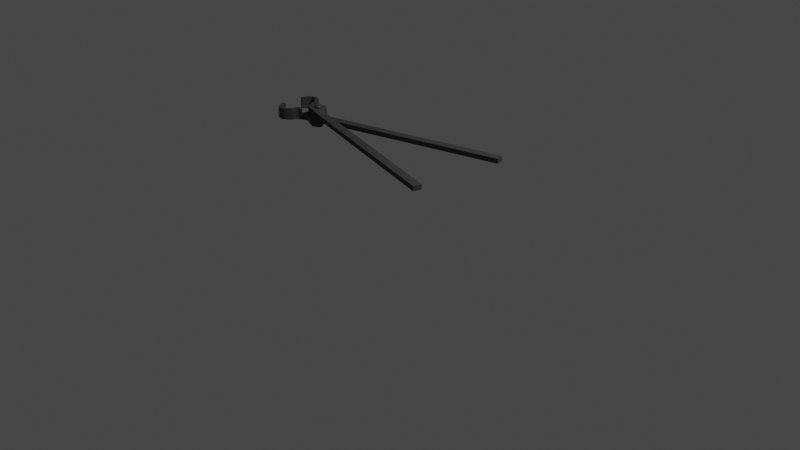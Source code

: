 # Source: Grabber_Open.blend  (saved by Blender 3.6.11; exported with 4.5.12 LTS)
import bpy
from mathutils import Matrix  # noqa: F401  (used for matrix-valued properties, if any)

bpy.ops.wm.read_factory_settings(use_empty=True)
scene = bpy.context.scene
scene.name = 'Scene'

# ---- collections
col_collection = bpy.data.collections.new('Collection'); scene.collection.children.link(col_collection)

# ---- materials (node trees are filled in below, after node groups)
mat_material_002 = bpy.data.materials.new('Material.002')
mat_material_002.use_transparent_shadow = False

# ---- material node trees
mat_material_002.use_nodes = True; mat_material_002.node_tree.nodes.clear()
_N = mat_material_002.node_tree.nodes; _L = mat_material_002.node_tree.links
n0 = _N.new('ShaderNodeBsdfPrincipled'); n0.name = 'Principled BSDF'; n0.location = (10, 300)
n0.distribution = 'GGX'
n0.subsurface_method = 'RANDOM_WALK_SKIN'
n0.inputs[0].default_value = (0.06998, 0.06998, 0.06998, 1.0)
n0.inputs[1].default_value = 0.3109
n0.inputs[2].default_value = 0.2617
n0.inputs[3].default_value = 1.45
n0.inputs[13].default_value = 0.0
n0.inputs[27].default_value = (0.0, 0.0, 0.0, 1.0)
n0.inputs[28].default_value = 1.0
n1 = _N.new('ShaderNodeOutputMaterial'); n1.name = 'Material Output'; n1.location = (300, 300)
_L.new(n0.outputs[0], n1.inputs[0])
n1.is_active_output = True

# ---- world
world_world = bpy.data.worlds.new('World'); scene.world = world_world
world_world.use_nodes = True; world_world.node_tree.nodes.clear()
_N = world_world.node_tree.nodes; _L = world_world.node_tree.links
n0 = _N.new('ShaderNodeOutputWorld'); n0.name = 'World Output'; n0.location = (300, 300)
n1 = _N.new('ShaderNodeBackground'); n1.name = 'Background'; n1.location = (10, 300)
n1.inputs[0].default_value = (0.05088, 0.05088, 0.05088, 1.0)
_L.new(n1.outputs[0], n0.inputs[0])
n0.is_active_output = True
world_world.color = (0.05088, 0.05088, 0.05088)
world_world.use_sun_shadow = False
world_world.sun_shadow_jitter_overblur = 0.0

# ---- cameras
cam_camera = bpy.data.cameras.new('Camera')
cam_camera.clip_end = 100.0
cam_camera.ortho_scale = 7.314

# ---- lights
light_light = bpy.data.lights.new('Light', 'POINT')
light_light.transmission_factor = 0.0
light_light.energy = 1000.0
light_light.shadow_soft_size = 0.1
light_light.shadow_maximum_resolution = 0.006
light_light.use_absolute_resolution = True

# ---- meshes
me_cube_001 = bpy.data.meshes.new('Cube.001')
me_cube_001.from_pydata([(0.1099, -0.06055, -0.1135), (0.1099, 0.0584, -0.1135), (2.097, -0.06055, -0.1135), (2.097, 0.0584, -0.1135), (0.07717, -0.08596, -0.08289), (0.07717, 0.08381, -0.08289), (0.04672, -0.09895, -0.06723), (0.04672, 0.09679, -0.06723), (0.01783, -0.1113, -0.05231), (0.01783, 0.1092, -0.05231), (-0.02722, -0.1152, -0.04767), (-0.02722, 0.113, -0.04767), (-0.05609, -0.09861, -0.06764), (-0.05609, 0.09645, -0.06764), (-0.07914, -0.08646, -0.08229), (-0.07914, 0.0843, -0.08229), (-0.0999, -0.07072, -0.1013), (-0.0999, 0.06856, -0.1013), (-0.1251, -0.07072, -0.1013), (-0.1251, 0.06856, -0.1013), (-0.1478, -0.07005, -0.1013), (-0.1338, 0.0679, -0.1013), (-0.1822, -0.03751, -0.1013), (-0.1683, 0.07448, -0.1013), (-0.1676, 0.08042, -0.2693), (-0.2075, 0.01316, -0.2693), (-0.2075, 0.01316, -0.1013), (-0.1936, 0.08042, -0.1013), (-0.2109, 0.08483, -0.2693), (-0.2375, 0.03383, -0.2693), (-0.2375, 0.03383, -0.1013), (-0.2109, 0.08483, -0.1013), (-0.2326, 0.106, -0.2693), (-0.2628, 0.08172, -0.2693), (-0.2628, 0.08172, -0.1013), (-0.2326, 0.106, -0.1013), (-0.2503, 0.1439, -0.2693), (-0.271, 0.1051, -0.2693), (-0.271, 0.1051, -0.1013), (-0.2503, 0.1439, -0.1013), (-0.2699, 0.1637, -0.2693), (-0.2892, 0.1234, -0.2693), (-0.2892, 0.1234, -0.1013), (-0.2699, 0.1637, -0.1013), (-0.2966, 0.1872, -0.2693), (-0.3093, 0.1422, -0.2693), (-0.3093, 0.1422, -0.1013), (-0.2966, 0.1872, -0.1013), (-0.3248, 0.2015, -0.2693), (-0.3298, 0.1538, -0.2693), (-0.3298, 0.1538, -0.1013), (-0.3248, 0.2015, -0.1013), (-0.3625, 0.2072, -0.2693), (-0.354, 0.1604, -0.2693), (-0.354, 0.1604, -0.1013), (-0.3625, 0.2072, -0.1013), (-0.3944, 0.1945, -0.2693), (-0.374, 0.1553, -0.2693), (-0.374, 0.1553, -0.1013), (-0.3944, 0.1945, -0.1013), (-0.4234, 0.1633, -0.2693), (-0.3929, 0.1395, -0.2693), (-0.3929, 0.1395, -0.1013), (-0.4234, 0.1633, -0.1013), (-0.4393, 0.1227, -0.2693), (-0.4052, 0.1115, -0.2693), (-0.4052, 0.1115, -0.1013), (-0.4393, 0.1227, -0.1013), (-0.4463, 0.07731, -0.2693), (-0.4114, 0.08121, -0.2693), (-0.4114, 0.08121, -0.1013), (-0.4463, 0.07731, -0.1013), (-0.4515, 0.01697, -0.2693), (-0.4164, 0.01669, -0.2693), (-0.4164, 0.01669, -0.1013), (-0.4515, 0.01697, -0.1013), (0.1099, -0.06055, -0.1853), (0.07717, -0.08596, -0.1853), (0.04672, -0.09895, -0.1853), (0.01783, -0.1113, -0.1853), (-0.02722, -0.1152, -0.1853), (-0.05609, -0.09861, -0.1853), (-0.07914, -0.08646, -0.1853), (-0.0999, -0.07072, -0.1853), (-0.1251, -0.07072, -0.1853), (-0.1478, -0.07005, -0.1853), (-0.2075, 0.01316, -0.1853), (-0.2375, 0.03383, -0.1853), (-0.2628, 0.08172, -0.1853), (0.1099, 0.0584, -0.1853), (0.07717, 0.08381, -0.1853), (0.04672, 0.09679, -0.1853), (0.01783, 0.1092, -0.1853), (-0.02722, 0.113, -0.1853), (-0.05609, 0.09645, -0.1853), (-0.07914, 0.0843, -0.1853), (-0.0999, 0.06856, -0.1853), (-0.1251, 0.06856, -0.1853), (-0.1338, 0.0679, -0.1853), (-0.1683, 0.07448, -0.1853), (0.02846, -0.02357, -0.1853), (0.01969, -0.03319, -0.1853), (0.01153, -0.0381, -0.1853), (0.003794, -0.04277, -0.1853), (-0.008272, -0.04423, -0.1853), (-0.01601, -0.03797, -0.1853), (-0.02218, -0.03337, -0.1853), (-0.02774, -0.02742, -0.1853), (0.02846, 0.02142, -0.1853), (0.01969, 0.03103, -0.1853), (0.01153, 0.03594, -0.1853), (0.003794, 0.04062, -0.1853), (-0.008272, 0.04207, -0.1853), (-0.01601, 0.03581, -0.1853), (-0.02218, 0.03122, -0.1853), (-0.02774, 0.02526, -0.1853), (0.02846, -0.02357, -0.04569), (0.01969, -0.03319, -0.04569), (0.01153, -0.0381, -0.04569), (0.003794, -0.04277, -0.04569), (-0.008272, -0.04423, -0.04569), (-0.01601, -0.03797, -0.04569), (-0.02218, -0.03337, -0.04569), (-0.02774, -0.02742, -0.04569), (0.02846, 0.02142, -0.04569), (0.01969, 0.03103, -0.04569), (0.01153, 0.03594, -0.04569), (0.003794, 0.04062, -0.04569), (-0.008272, 0.04207, -0.04569), (-0.01601, 0.03581, -0.04569), (-0.02218, 0.03122, -0.04569), (-0.02774, 0.02526, -0.04569), (2.097, 0.0584, -0.1853), (2.097, -0.06055, -0.1853), (-0.1892, 0.08263, -0.2693), (-0.1822, -0.03751, -0.1853), (-0.4516, 0.001592, -0.2693), (-0.4165, 0.001309, -0.2693), (-0.4165, 0.001309, -0.1013), (-0.4516, 0.001592, -0.1013)], [], [(101, 102, 118, 117), (3, 132, 89, 1), (132, 3, 2, 133), (133, 76, 89, 132), (3, 1, 0, 2), (76, 0, 4, 77), (109, 108, 124, 125), (77, 4, 6, 78), (102, 103, 119, 118), (78, 6, 8, 79), (80, 10, 12, 81), (79, 8, 10, 80), (112, 111, 127, 128), (104, 105, 121, 120), (111, 110, 126, 127), (81, 12, 14, 82), (16, 17, 19, 18), (82, 14, 16, 83), (103, 104, 120, 119), (18, 19, 21, 20), (83, 16, 18, 84), (84, 18, 20, 85), (22, 23, 27, 26), (20, 21, 23, 22), (97, 84, 85, 98), (24, 25, 29, 28, 134), (30, 31, 35, 34), (24, 99, 86, 25), (86, 26, 30, 87), (26, 27, 31, 30), (35, 32, 36, 39), (28, 29, 33, 32), (31, 28, 32, 35), (87, 30, 34, 88), (38, 39, 43, 42), (33, 88, 34, 38, 37), (34, 35, 39, 38), (32, 33, 37, 36), (43, 40, 44, 47), (36, 37, 41, 40), (39, 36, 40, 43), (37, 38, 42, 41), (46, 47, 51, 50), (41, 42, 46, 45), (42, 43, 47, 46), (40, 41, 45, 44), (48, 49, 53, 52), (44, 45, 49, 48), (47, 44, 48, 51), (45, 46, 50, 49), (55, 52, 56, 59), (51, 48, 52, 55), (49, 50, 54, 53), (50, 51, 55, 54), (58, 59, 63, 62), (53, 54, 58, 57), (54, 55, 59, 58), (52, 53, 57, 56), (63, 60, 64, 67), (56, 57, 61, 60), (59, 56, 60, 63), (57, 58, 62, 61), (65, 66, 70, 69), (61, 62, 66, 65), (62, 63, 67, 66), (60, 61, 65, 64), (70, 71, 75, 74), (66, 67, 71, 70), (64, 65, 69, 68), (67, 64, 68, 71), (75, 72, 136, 139), (68, 69, 73, 72), (71, 68, 72, 75), (69, 70, 74, 73), (29, 87, 88, 33), (25, 86, 87, 29), (96, 83, 84, 97), (19, 97, 98, 21), (21, 98, 99, 23), (17, 96, 97, 19), (13, 94, 95, 15), (15, 95, 96, 17), (11, 93, 94, 13), (7, 91, 92, 9), (9, 92, 93, 11), (1, 89, 90, 5), (5, 90, 91, 7), (93, 92, 111, 112), (80, 81, 105, 104), (90, 89, 108, 109), (78, 79, 103, 102), (91, 90, 109, 110), (77, 78, 102, 101), (89, 76, 100, 108), (76, 77, 101, 100), (95, 94, 113, 114), (83, 96, 115, 107), (96, 95, 114, 115), (82, 83, 107, 106), (94, 93, 112, 113), (81, 82, 106, 105), (92, 91, 110, 111), (79, 80, 104, 103), (110, 109, 125, 126), (100, 101, 117, 116), (107, 115, 131, 123), (108, 100, 116, 124), (114, 113, 129, 130), (106, 107, 123, 122), (115, 114, 130, 131), (105, 106, 122, 121), (113, 112, 128, 129), (4, 0, 116, 117), (6, 4, 117, 118), (118, 119, 8, 6), (120, 10, 8, 119), (121, 12, 10, 120), (121, 122, 14, 12), (123, 16, 14, 122), (131, 17, 16, 123), (17, 131, 130, 15), (15, 130, 129, 13), (13, 129, 128, 11), (11, 128, 127, 9), (9, 127, 126, 7), (7, 126, 125, 5), (5, 125, 124, 1), (0, 1, 124, 116), (76, 133, 2, 0), (23, 99, 24, 134, 27), (99, 135, 86), (98, 85, 135, 99), (28, 31, 27, 134), (86, 135, 22, 26), (85, 20, 22, 135), (137, 138, 139, 136), (73, 74, 138, 137), (74, 75, 139, 138), (72, 73, 137, 136)])
_uv = me_cube_001.uv_layers.new(name='UVMap')
_uv.uv.foreach_set('vector', [0.5, 1.0, 0.5, 1.0, 0.5, 1.0, 0.5, 1.0, 0.625, 0.5, 0.5, 0.5, 0.5, 0.25, 0.625, 0.25, 0.5, 0.5, 0.625, 0.5, 0.625, 0.75, 0.5, 0.75, 0.5, 0.75, 0.5, 1.0, 0.5, 0.25, 0.5, 0.5, 0.625, 0.5, 0.875, 0.5, 0.875, 0.75, 0.625, 0.75, 0.5, 1.0, 0.625, 1.0, 0.625, 1.0, 0.5, 1.0, 0.5, 0.25, 0.5, 0.25, 0.5, 0.25, 0.5, 0.25, 0.5, 1.0, 0.625, 1.0, 0.625, 1.0, 0.5, 1.0, 0.5, 1.0, 0.5, 1.0, 0.5, 1.0, 0.5, 1.0, 0.5, 1.0, 0.625, 1.0, 0.625, 1.0, 0.5, 1.0, 0.5, 1.0, 0.625, 1.0, 0.625, 1.0, 0.5, 1.0, 0.5, 1.0, 0.625, 1.0, 0.625, 1.0, 0.5, 1.0, 0.5, 0.25, 0.5, 0.25, 0.5, 0.25, 0.5, 0.25, 0.5, 1.0, 0.5, 1.0, 0.5, 1.0, 0.5, 1.0, 0.5, 0.25, 0.5, 0.25, 0.5, 0.25, 0.5, 0.25, 0.5, 1.0, 0.625, 1.0, 0.625, 1.0, 0.5, 1.0, 0.875, 0.75, 0.875, 0.5, 0.875, 0.5, 0.875, 0.75, 0.5, 1.0, 0.625, 1.0, 0.625, 1.0, 0.5, 1.0, 0.5, 1.0, 0.5, 1.0, 0.5, 1.0, 0.5, 1.0, 0.875, 0.75, 0.875, 0.5, 0.875, 0.5, 0.875, 0.75, 0.5, 1.0, 0.625, 1.0, 0.625, 1.0, 0.5, 1.0, 0.5, 1.0, 0.625, 1.0, 0.625, 1.0, 0.5, 1.0, 0.875, 0.75, 0.875, 0.5, 0.875, 0.5, 0.875, 0.75, 0.875, 0.75, 0.875, 0.5, 0.875, 0.5, 0.875, 0.75, 0.5, 0.25, 0.5, 1.0, 0.5, 1.0, 0.5, 0.25, 0.125, 0.5, 0.125, 0.75, 0.125, 0.75, 0.125, 0.5, 0.125, 0.5, 0.875, 0.75, 0.875, 0.5, 0.875, 0.5, 0.875, 0.75, 0.125, 0.5, 0.5, 0.25, 0.5, 1.0, 0.375, 1.0, 0.5, 1.0, 0.625, 1.0, 0.625, 1.0, 0.5, 1.0, 0.875, 0.75, 0.875, 0.5, 0.875, 0.5, 0.875, 0.75, 0.625, 0.25, 0.375, 0.25, 0.375, 0.25, 0.625, 0.25, 0.125, 0.5, 0.125, 0.75, 0.125, 0.75, 0.125, 0.5, 0.625, 0.25, 0.375, 0.25, 0.375, 0.25, 0.625, 0.25, 0.5, 1.0, 0.625, 1.0, 0.625, 1.0, 0.5, 1.0, 0.875, 0.75, 0.875, 0.5, 0.875, 0.5, 0.875, 0.75, 0.375, 1.0, 0.5, 1.0, 0.625, 1.0, 0.625, 1.0, 0.375, 1.0, 0.875, 0.75, 0.875, 0.5, 0.875, 0.5, 0.875, 0.75, 0.125, 0.5, 0.125, 0.75, 0.125, 0.75, 0.125, 0.5, 0.625, 0.25, 0.375, 0.25, 0.375, 0.25, 0.625, 0.25, 0.125, 0.5, 0.125, 0.75, 0.125, 0.75, 0.125, 0.5, 0.625, 0.25, 0.375, 0.25, 0.375, 0.25, 0.625, 0.25, 0.375, 1.0, 0.625, 1.0, 0.625, 1.0, 0.375, 1.0, 0.875, 0.75, 0.875, 0.5, 0.875, 0.5, 0.875, 0.75, 0.375, 1.0, 0.625, 1.0, 0.625, 1.0, 0.375, 1.0, 0.875, 0.75, 0.875, 0.5, 0.875, 0.5, 0.875, 0.75, 0.125, 0.5, 0.125, 0.75, 0.125, 0.75, 0.125, 0.5, 0.125, 0.5, 0.125, 0.75, 0.125, 0.75, 0.125, 0.5, 0.125, 0.5, 0.125, 0.75, 0.125, 0.75, 0.125, 0.5, 0.625, 0.25, 0.375, 0.25, 0.375, 0.25, 0.625, 0.25, 0.375, 1.0, 0.625, 1.0, 0.625, 1.0, 0.375, 1.0, 0.625, 0.25, 0.375, 0.25, 0.375, 0.25, 0.625, 0.25, 0.625, 0.25, 0.375, 0.25, 0.375, 0.25, 0.625, 0.25, 0.375, 1.0, 0.625, 1.0, 0.625, 1.0, 0.375, 1.0, 0.875, 0.75, 0.875, 0.5, 0.875, 0.5, 0.875, 0.75, 0.875, 0.75, 0.875, 0.5, 0.875, 0.5, 0.875, 0.75, 0.375, 1.0, 0.625, 1.0, 0.625, 1.0, 0.375, 1.0, 0.875, 0.75, 0.875, 0.5, 0.875, 0.5, 0.875, 0.75, 0.125, 0.5, 0.125, 0.75, 0.125, 0.75, 0.125, 0.5, 0.625, 0.25, 0.375, 0.25, 0.375, 0.25, 0.625, 0.25, 0.125, 0.5, 0.125, 0.75, 0.125, 0.75, 0.125, 0.5, 0.625, 0.25, 0.375, 0.25, 0.375, 0.25, 0.625, 0.25, 0.375, 1.0, 0.625, 1.0, 0.625, 1.0, 0.375, 1.0, 0.375, 1.0, 0.625, 1.0, 0.625, 1.0, 0.375, 1.0, 0.375, 1.0, 0.625, 1.0, 0.625, 1.0, 0.375, 1.0, 0.875, 0.75, 0.875, 0.5, 0.875, 0.5, 0.875, 0.75, 0.125, 0.5, 0.125, 0.75, 0.125, 0.75, 0.125, 0.5, 0.875, 0.75, 0.875, 0.5, 0.875, 0.5, 0.875, 0.75, 0.875, 0.75, 0.875, 0.5, 0.875, 0.5, 0.875, 0.75, 0.125, 0.5, 0.125, 0.75, 0.125, 0.75, 0.125, 0.5, 0.625, 0.25, 0.375, 0.25, 0.375, 0.25, 0.625, 0.25, 0.625, 0.25, 0.375, 0.25, 0.375, 0.25, 0.625, 0.25, 0.125, 0.5, 0.125, 0.75, 0.125, 0.75, 0.125, 0.5, 0.625, 0.25, 0.375, 0.25, 0.375, 0.25, 0.625, 0.25, 0.375, 1.0, 0.625, 1.0, 0.625, 1.0, 0.375, 1.0, 0.375, 1.0, 0.5, 1.0, 0.5, 1.0, 0.375, 1.0, 0.375, 1.0, 0.5, 1.0, 0.5, 1.0, 0.375, 1.0, 0.5, 0.25, 0.5, 1.0, 0.5, 1.0, 0.5, 0.25, 0.625, 0.25, 0.5, 0.25, 0.5, 0.25, 0.625, 0.25, 0.625, 0.25, 0.5, 0.25, 0.5, 0.25, 0.625, 0.25, 0.625, 0.25, 0.5, 0.25, 0.5, 0.25, 0.625, 0.25, 0.625, 0.25, 0.5, 0.25, 0.5, 0.25, 0.625, 0.25, 0.625, 0.25, 0.5, 0.25, 0.5, 0.25, 0.625, 0.25, 0.625, 0.25, 0.5, 0.25, 0.5, 0.25, 0.625, 0.25, 0.625, 0.25, 0.5, 0.25, 0.5, 0.25, 0.625, 0.25, 0.625, 0.25, 0.5, 0.25, 0.5, 0.25, 0.625, 0.25, 0.625, 0.25, 0.5, 0.25, 0.5, 0.25, 0.625, 0.25, 0.625, 0.25, 0.5, 0.25, 0.5, 0.25, 0.625, 0.25, 0.5, 0.25, 0.5, 0.25, 0.5, 0.25, 0.5, 0.25, 0.5, 1.0, 0.5, 1.0, 0.5, 1.0, 0.5, 1.0, 0.5, 0.25, 0.5, 0.25, 0.5, 0.25, 0.5, 0.25, 0.5, 1.0, 0.5, 1.0, 0.5, 1.0, 0.5, 1.0, 0.5, 0.25, 0.5, 0.25, 0.5, 0.25, 0.5, 0.25, 0.5, 1.0, 0.5, 1.0, 0.5, 1.0, 0.5, 1.0, 0.5, 0.25, 0.5, 1.0, 0.5, 1.0, 0.5, 0.25, 0.5, 1.0, 0.5, 1.0, 0.5, 1.0, 0.5, 1.0, 0.5, 0.25, 0.5, 0.25, 0.5, 0.25, 0.5, 0.25, 0.5, 1.0, 0.5, 0.25, 0.5, 0.25, 0.5, 1.0, 0.5, 0.25, 0.5, 0.25, 0.5, 0.25, 0.5, 0.25, 0.5, 1.0, 0.5, 1.0, 0.5, 1.0, 0.5, 1.0, 0.5, 0.25, 0.5, 0.25, 0.5, 0.25, 0.5, 0.25, 0.5, 1.0, 0.5, 1.0, 0.5, 1.0, 0.5, 1.0, 0.5, 0.25, 0.5, 0.25, 0.5, 0.25, 0.5, 0.25, 0.5, 1.0, 0.5, 1.0, 0.5, 1.0, 0.5, 1.0, 0.5, 0.25, 0.5, 0.25, 0.5, 0.25, 0.5, 0.25, 0.5, 1.0, 0.5, 1.0, 0.5, 1.0, 0.5, 1.0, 0.5, 1.0, 0.5, 0.25, 0.5, 0.25, 0.5, 1.0, 0.5, 0.25, 0.5, 1.0, 0.5, 1.0, 0.5, 0.25, 0.5, 0.25, 0.5, 0.25, 0.5, 0.25, 0.5, 0.25, 0.5, 1.0, 0.5, 1.0, 0.5, 1.0, 0.5, 1.0, 0.5, 0.25, 0.5, 0.25, 0.5, 0.25, 0.5, 0.25, 0.5, 1.0, 0.5, 1.0, 0.5, 1.0, 0.5, 1.0, 0.5, 0.25, 0.5, 0.25, 0.5, 0.25, 0.5, 0.25, 0.625, 1.0, 0.625, 1.0, 0.5, 1.0, 0.5, 1.0, 0.625, 1.0, 0.625, 1.0, 0.5, 1.0, 0.5, 1.0, 0.5, 1.0, 0.5, 1.0, 0.625, 1.0, 0.625, 1.0, 0.5, 1.0, 0.625, 1.0, 0.625, 1.0, 0.5, 1.0, 0.5, 1.0, 0.625, 1.0, 0.625, 1.0, 0.5, 1.0, 0.5, 1.0, 0.5, 1.0, 0.625, 1.0, 0.625, 1.0, 0.5, 1.0, 0.625, 1.0, 0.625, 1.0, 0.5, 1.0, 0.5, 0.25, 0.875, 0.5, 0.875, 0.75, 0.5, 1.0, 0.875, 0.5, 0.5, 0.25, 0.5, 0.25, 0.625, 0.25, 0.625, 0.25, 0.5, 0.25, 0.5, 0.25, 0.625, 0.25, 0.625, 0.25, 0.5, 0.25, 0.5, 0.25, 0.625, 0.25, 0.625, 0.25, 0.5, 0.25, 0.5, 0.25, 0.625, 0.25, 0.625, 0.25, 0.5, 0.25, 0.5, 0.25, 0.625, 0.25, 0.625, 0.25, 0.5, 0.25, 0.5, 0.25, 0.625, 0.25, 0.625, 0.25, 0.5, 0.25, 0.5, 0.25, 0.625, 0.25, 0.625, 1.0, 0.625, 0.25, 0.5, 0.25, 0.5, 1.0, 0.5, 1.0, 0.5, 0.75, 0.625, 0.75, 0.875, 0.75, 0.625, 0.25, 0.5, 0.25, 0.125, 0.5, 0.125, 0.5, 0.875, 0.5, 0.5, 0.25, 0.0, 0.0, 0.5, 1.0, 0.5, 0.25, 0.5, 1.0, 0.0, 0.0, 0.5, 0.25, 0.125, 0.5, 0.875, 0.5, 0.875, 0.5, 0.125, 0.5, 0.5, 1.0, 0.0, 0.0, 0.875, 0.75, 0.875, 0.75, 0.5, 1.0, 0.875, 0.75, 0.875, 0.75, 0.0, 0.0, 0.375, 1.0, 0.625, 1.0, 0.875, 0.5, 0.375, 0.25, 0.375, 1.0, 0.625, 1.0, 0.625, 1.0, 0.375, 1.0, 0.875, 0.75, 0.875, 0.5, 0.875, 0.5, 0.875, 0.75, 0.125, 0.5, 0.125, 0.75, 0.125, 0.75, 0.125, 0.5])
me_cube_001.materials.append(mat_material_002)
me_cube_001.update()
me_cube_003 = bpy.data.meshes.new('Cube.003')
me_cube_003.from_pydata([(0.1099, -0.0584, 0.257), (0.1099, 0.06055, 0.257), (2.097, -0.0584, 0.257), (2.097, 0.06055, 0.257), (0.07717, -0.08381, 0.2877), (0.07717, 0.08596, 0.2877), (0.04672, -0.09679, 0.3033), (0.04672, 0.09895, 0.3033), (0.01783, -0.1092, 0.3183), (0.01783, 0.1113, 0.3183), (-0.02722, -0.113, 0.3229), (-0.02722, 0.1152, 0.3229), (-0.05609, -0.09645, 0.3029), (-0.05609, 0.09861, 0.3029), (-0.07914, -0.0843, 0.2883), (-0.07914, 0.08646, 0.2883), (-0.0999, -0.06856, 0.2693), (-0.0999, 0.07072, 0.2693), (-0.1251, -0.06856, 0.2693), (-0.1251, 0.07072, 0.2693), (-0.1478, -0.0679, 0.2693), (-0.1338, 0.07005, 0.2693), (-0.1822, -0.03535, 0.2693), (-0.1683, 0.07664, 0.2693), (-0.1676, 0.08258, 0.1013), (-0.2075, 0.01531, 0.1013), (-0.2075, 0.01531, 0.2693), (-0.1936, 0.08258, 0.2693), (-0.2109, 0.08699, 0.1013), (-0.2375, 0.03599, 0.1013), (-0.2375, 0.03599, 0.2693), (-0.2109, 0.08699, 0.2693), (-0.2326, 0.1082, 0.1013), (-0.2628, 0.08388, 0.1013), (-0.2628, 0.08388, 0.2693), (-0.2326, 0.1082, 0.2693), (-0.2503, 0.1461, 0.1013), (-0.271, 0.1072, 0.1013), (-0.271, 0.1072, 0.2693), (-0.2503, 0.1461, 0.2693), (-0.2699, 0.1658, 0.1013), (-0.2892, 0.1256, 0.1013), (-0.2892, 0.1256, 0.2693), (-0.2699, 0.1658, 0.2693), (-0.2966, 0.1893, 0.1013), (-0.3093, 0.1444, 0.1013), (-0.3093, 0.1444, 0.2693), (-0.2966, 0.1893, 0.2693), (-0.3248, 0.2037, 0.1013), (-0.3298, 0.156, 0.1013), (-0.3298, 0.156, 0.2693), (-0.3248, 0.2037, 0.2693), (-0.3625, 0.2094, 0.1013), (-0.354, 0.1626, 0.1013), (-0.354, 0.1626, 0.2693), (-0.3625, 0.2094, 0.2693), (-0.3944, 0.1967, 0.1013), (-0.374, 0.1575, 0.1013), (-0.374, 0.1575, 0.2693), (-0.3944, 0.1967, 0.2693), (-0.4234, 0.1654, 0.1013), (-0.3929, 0.1417, 0.1013), (-0.3929, 0.1417, 0.2693), (-0.4234, 0.1654, 0.2693), (-0.4393, 0.1248, 0.1013), (-0.4052, 0.1136, 0.1013), (-0.4052, 0.1136, 0.2693), (-0.4393, 0.1248, 0.2693), (-0.4463, 0.07946, 0.1013), (-0.4114, 0.08337, 0.1013), (-0.4114, 0.08337, 0.2693), (-0.4463, 0.07946, 0.2693), (-0.4515, 0.004366, 0.1013), (-0.4164, 0.004082, 0.1013), (-0.4164, 0.004082, 0.2693), (-0.4515, 0.004366, 0.2693), (0.1099, -0.0584, 0.1853), (0.07717, -0.08381, 0.1853), (0.04672, -0.09679, 0.1853), (0.01783, -0.1092, 0.1853), (-0.02722, -0.113, 0.1853), (-0.05609, -0.09645, 0.1853), (-0.07914, -0.0843, 0.1853), (-0.0999, -0.06856, 0.1853), (-0.1251, -0.06856, 0.1853), (-0.1478, -0.0679, 0.1853), (-0.2075, 0.01531, 0.1853), (-0.2375, 0.03599, 0.1853), (-0.2628, 0.08388, 0.1853), (0.1099, 0.06055, 0.1853), (0.07717, 0.08596, 0.1853), (0.04672, 0.09895, 0.1853), (0.01783, 0.1113, 0.1853), (-0.02722, 0.1152, 0.1853), (-0.05609, 0.09861, 0.1853), (-0.07914, 0.08646, 0.1853), (-0.0999, 0.07072, 0.1853), (-0.1251, 0.07072, 0.1853), (-0.1338, 0.07005, 0.1853), (-0.1683, 0.07664, 0.1853), (0.02846, -0.02142, 0.1853), (0.01969, -0.03103, 0.1853), (0.01153, -0.03594, 0.1853), (0.003794, -0.04062, 0.1853), (-0.008272, -0.04207, 0.1853), (-0.01601, -0.03581, 0.1853), (-0.02218, -0.03122, 0.1853), (-0.02774, -0.02526, 0.1853), (0.02846, 0.02357, 0.1853), (0.01969, 0.03319, 0.1853), (0.01153, 0.0381, 0.1853), (0.003794, 0.04277, 0.1853), (-0.008272, 0.04423, 0.1853), (-0.01601, 0.03797, 0.1853), (-0.02218, 0.03337, 0.1853), (-0.02774, 0.02742, 0.1853), (0.02846, -0.02142, 0.3249), (0.01969, -0.03103, 0.3249), (0.01153, -0.03594, 0.3249), (0.003794, -0.04062, 0.3249), (-0.008272, -0.04207, 0.3249), (-0.01601, -0.03581, 0.3249), (-0.02218, -0.03122, 0.3249), (-0.02774, -0.02526, 0.3249), (0.02846, 0.02357, 0.3249), (0.01969, 0.03319, 0.3249), (0.01153, 0.0381, 0.3249), (0.003794, 0.04277, 0.3249), (-0.008272, 0.04423, 0.3249), (-0.01601, 0.03797, 0.3249), (-0.02218, 0.03337, 0.3249), (-0.02774, 0.02742, 0.3249), (2.097, 0.06055, 0.1853), (2.097, -0.0584, 0.1853), (-0.1892, 0.08479, 0.1013), (-0.1822, -0.03535, 0.1853)], [], [(101, 102, 118, 117), (3, 132, 89, 1), (132, 3, 2, 133), (133, 76, 89, 132), (3, 1, 0, 2), (76, 0, 4, 77), (109, 108, 124, 125), (77, 4, 6, 78), (102, 103, 119, 118), (78, 6, 8, 79), (80, 10, 12, 81), (79, 8, 10, 80), (112, 111, 127, 128), (104, 105, 121, 120), (111, 110, 126, 127), (81, 12, 14, 82), (16, 17, 19, 18), (82, 14, 16, 83), (103, 104, 120, 119), (18, 19, 21, 20), (83, 16, 18, 84), (84, 18, 20, 85), (22, 23, 27, 26), (20, 21, 23, 22), (97, 84, 85, 98), (24, 25, 29, 28, 134), (30, 31, 35, 34), (24, 99, 86, 25), (86, 26, 30, 87), (26, 27, 31, 30), (35, 32, 36, 39), (28, 29, 33, 32), (31, 28, 32, 35), (87, 30, 34, 88), (38, 39, 43, 42), (33, 88, 34, 38, 37), (34, 35, 39, 38), (32, 33, 37, 36), (43, 40, 44, 47), (36, 37, 41, 40), (39, 36, 40, 43), (37, 38, 42, 41), (46, 47, 51, 50), (41, 42, 46, 45), (42, 43, 47, 46), (40, 41, 45, 44), (48, 49, 53, 52), (44, 45, 49, 48), (47, 44, 48, 51), (45, 46, 50, 49), (55, 52, 56, 59), (51, 48, 52, 55), (49, 50, 54, 53), (50, 51, 55, 54), (58, 59, 63, 62), (53, 54, 58, 57), (54, 55, 59, 58), (52, 53, 57, 56), (63, 60, 64, 67), (56, 57, 61, 60), (59, 56, 60, 63), (57, 58, 62, 61), (65, 66, 70, 69), (61, 62, 66, 65), (62, 63, 67, 66), (60, 61, 65, 64), (70, 71, 75, 74), (66, 67, 71, 70), (64, 65, 69, 68), (67, 64, 68, 71), (73, 74, 75, 72), (68, 69, 73, 72), (71, 68, 72, 75), (69, 70, 74, 73), (29, 87, 88, 33), (25, 86, 87, 29), (96, 83, 84, 97), (19, 97, 98, 21), (21, 98, 99, 23), (17, 96, 97, 19), (13, 94, 95, 15), (15, 95, 96, 17), (11, 93, 94, 13), (7, 91, 92, 9), (9, 92, 93, 11), (1, 89, 90, 5), (5, 90, 91, 7), (93, 92, 111, 112), (80, 81, 105, 104), (90, 89, 108, 109), (78, 79, 103, 102), (91, 90, 109, 110), (77, 78, 102, 101), (89, 76, 100, 108), (76, 77, 101, 100), (95, 94, 113, 114), (83, 96, 115, 107), (96, 95, 114, 115), (82, 83, 107, 106), (94, 93, 112, 113), (81, 82, 106, 105), (92, 91, 110, 111), (79, 80, 104, 103), (110, 109, 125, 126), (100, 101, 117, 116), (107, 115, 131, 123), (108, 100, 116, 124), (114, 113, 129, 130), (106, 107, 123, 122), (115, 114, 130, 131), (105, 106, 122, 121), (113, 112, 128, 129), (4, 0, 116, 117), (6, 4, 117, 118), (118, 119, 8, 6), (120, 10, 8, 119), (121, 12, 10, 120), (121, 122, 14, 12), (123, 16, 14, 122), (131, 17, 16, 123), (17, 131, 130, 15), (15, 130, 129, 13), (13, 129, 128, 11), (11, 128, 127, 9), (9, 127, 126, 7), (7, 126, 125, 5), (5, 125, 124, 1), (0, 1, 124, 116), (76, 133, 2, 0), (23, 99, 24, 134, 27), (99, 135, 86), (98, 85, 135, 99), (28, 31, 27, 134), (86, 135, 22, 26), (85, 20, 22, 135)])
_uv = me_cube_003.uv_layers.new(name='UVMap')
_uv.uv.foreach_set('vector', [0.5, 1.0, 0.5, 1.0, 0.5, 1.0, 0.5, 1.0, 0.625, 0.5, 0.5, 0.5, 0.5, 0.25, 0.625, 0.25, 0.5, 0.5, 0.625, 0.5, 0.625, 0.75, 0.5, 0.75, 0.5, 0.75, 0.5, 1.0, 0.5, 0.25, 0.5, 0.5, 0.625, 0.5, 0.875, 0.5, 0.875, 0.75, 0.625, 0.75, 0.5, 1.0, 0.625, 1.0, 0.625, 1.0, 0.5, 1.0, 0.5, 0.25, 0.5, 0.25, 0.5, 0.25, 0.5, 0.25, 0.5, 1.0, 0.625, 1.0, 0.625, 1.0, 0.5, 1.0, 0.5, 1.0, 0.5, 1.0, 0.5, 1.0, 0.5, 1.0, 0.5, 1.0, 0.625, 1.0, 0.625, 1.0, 0.5, 1.0, 0.5, 1.0, 0.625, 1.0, 0.625, 1.0, 0.5, 1.0, 0.5, 1.0, 0.625, 1.0, 0.625, 1.0, 0.5, 1.0, 0.5, 0.25, 0.5, 0.25, 0.5, 0.25, 0.5, 0.25, 0.5, 1.0, 0.5, 1.0, 0.5, 1.0, 0.5, 1.0, 0.5, 0.25, 0.5, 0.25, 0.5, 0.25, 0.5, 0.25, 0.5, 1.0, 0.625, 1.0, 0.625, 1.0, 0.5, 1.0, 0.875, 0.75, 0.875, 0.5, 0.875, 0.5, 0.875, 0.75, 0.5, 1.0, 0.625, 1.0, 0.625, 1.0, 0.5, 1.0, 0.5, 1.0, 0.5, 1.0, 0.5, 1.0, 0.5, 1.0, 0.875, 0.75, 0.875, 0.5, 0.875, 0.5, 0.875, 0.75, 0.5, 1.0, 0.625, 1.0, 0.625, 1.0, 0.5, 1.0, 0.5, 1.0, 0.625, 1.0, 0.625, 1.0, 0.5, 1.0, 0.875, 0.75, 0.875, 0.5, 0.875, 0.5, 0.875, 0.75, 0.875, 0.75, 0.875, 0.5, 0.875, 0.5, 0.875, 0.75, 0.5, 0.25, 0.5, 1.0, 0.5, 1.0, 0.5, 0.25, 0.125, 0.5, 0.125, 0.75, 0.125, 0.75, 0.125, 0.5, 0.125, 0.5, 0.875, 0.75, 0.875, 0.5, 0.875, 0.5, 0.875, 0.75, 0.125, 0.5, 0.5, 0.25, 0.5, 1.0, 0.375, 1.0, 0.5, 1.0, 0.625, 1.0, 0.625, 1.0, 0.5, 1.0, 0.875, 0.75, 0.875, 0.5, 0.875, 0.5, 0.875, 0.75, 0.625, 0.25, 0.375, 0.25, 0.375, 0.25, 0.625, 0.25, 0.125, 0.5, 0.125, 0.75, 0.125, 0.75, 0.125, 0.5, 0.625, 0.25, 0.375, 0.25, 0.375, 0.25, 0.625, 0.25, 0.5, 1.0, 0.625, 1.0, 0.625, 1.0, 0.5, 1.0, 0.875, 0.75, 0.875, 0.5, 0.875, 0.5, 0.875, 0.75, 0.375, 1.0, 0.5, 1.0, 0.625, 1.0, 0.625, 1.0, 0.375, 1.0, 0.875, 0.75, 0.875, 0.5, 0.875, 0.5, 0.875, 0.75, 0.125, 0.5, 0.125, 0.75, 0.125, 0.75, 0.125, 0.5, 0.625, 0.25, 0.375, 0.25, 0.375, 0.25, 0.625, 0.25, 0.125, 0.5, 0.125, 0.75, 0.125, 0.75, 0.125, 0.5, 0.625, 0.25, 0.375, 0.25, 0.375, 0.25, 0.625, 0.25, 0.375, 1.0, 0.625, 1.0, 0.625, 1.0, 0.375, 1.0, 0.875, 0.75, 0.875, 0.5, 0.875, 0.5, 0.875, 0.75, 0.375, 1.0, 0.625, 1.0, 0.625, 1.0, 0.375, 1.0, 0.875, 0.75, 0.875, 0.5, 0.875, 0.5, 0.875, 0.75, 0.125, 0.5, 0.125, 0.75, 0.125, 0.75, 0.125, 0.5, 0.125, 0.5, 0.125, 0.75, 0.125, 0.75, 0.125, 0.5, 0.125, 0.5, 0.125, 0.75, 0.125, 0.75, 0.125, 0.5, 0.625, 0.25, 0.375, 0.25, 0.375, 0.25, 0.625, 0.25, 0.375, 1.0, 0.625, 1.0, 0.625, 1.0, 0.375, 1.0, 0.625, 0.25, 0.375, 0.25, 0.375, 0.25, 0.625, 0.25, 0.625, 0.25, 0.375, 0.25, 0.375, 0.25, 0.625, 0.25, 0.375, 1.0, 0.625, 1.0, 0.625, 1.0, 0.375, 1.0, 0.875, 0.75, 0.875, 0.5, 0.875, 0.5, 0.875, 0.75, 0.875, 0.75, 0.875, 0.5, 0.875, 0.5, 0.875, 0.75, 0.375, 1.0, 0.625, 1.0, 0.625, 1.0, 0.375, 1.0, 0.875, 0.75, 0.875, 0.5, 0.875, 0.5, 0.875, 0.75, 0.125, 0.5, 0.125, 0.75, 0.125, 0.75, 0.125, 0.5, 0.625, 0.25, 0.375, 0.25, 0.375, 0.25, 0.625, 0.25, 0.125, 0.5, 0.125, 0.75, 0.125, 0.75, 0.125, 0.5, 0.625, 0.25, 0.375, 0.25, 0.375, 0.25, 0.625, 0.25, 0.375, 1.0, 0.625, 1.0, 0.625, 1.0, 0.375, 1.0, 0.375, 1.0, 0.625, 1.0, 0.625, 1.0, 0.375, 1.0, 0.375, 1.0, 0.625, 1.0, 0.625, 1.0, 0.375, 1.0, 0.875, 0.75, 0.875, 0.5, 0.875, 0.5, 0.875, 0.75, 0.125, 0.5, 0.125, 0.75, 0.125, 0.75, 0.125, 0.5, 0.875, 0.75, 0.875, 0.5, 0.875, 0.5, 0.875, 0.75, 0.875, 0.75, 0.875, 0.5, 0.875, 0.5, 0.875, 0.75, 0.125, 0.5, 0.125, 0.75, 0.125, 0.75, 0.125, 0.5, 0.625, 0.25, 0.375, 0.25, 0.375, 0.25, 0.625, 0.25, 0.375, 1.0, 0.625, 1.0, 0.875, 0.5, 0.375, 0.25, 0.125, 0.5, 0.125, 0.75, 0.125, 0.75, 0.125, 0.5, 0.625, 0.25, 0.375, 0.25, 0.375, 0.25, 0.625, 0.25, 0.375, 1.0, 0.625, 1.0, 0.625, 1.0, 0.375, 1.0, 0.375, 1.0, 0.5, 1.0, 0.5, 1.0, 0.375, 1.0, 0.375, 1.0, 0.5, 1.0, 0.5, 1.0, 0.375, 1.0, 0.5, 0.25, 0.5, 1.0, 0.5, 1.0, 0.5, 0.25, 0.625, 0.25, 0.5, 0.25, 0.5, 0.25, 0.625, 0.25, 0.625, 0.25, 0.5, 0.25, 0.5, 0.25, 0.625, 0.25, 0.625, 0.25, 0.5, 0.25, 0.5, 0.25, 0.625, 0.25, 0.625, 0.25, 0.5, 0.25, 0.5, 0.25, 0.625, 0.25, 0.625, 0.25, 0.5, 0.25, 0.5, 0.25, 0.625, 0.25, 0.625, 0.25, 0.5, 0.25, 0.5, 0.25, 0.625, 0.25, 0.625, 0.25, 0.5, 0.25, 0.5, 0.25, 0.625, 0.25, 0.625, 0.25, 0.5, 0.25, 0.5, 0.25, 0.625, 0.25, 0.625, 0.25, 0.5, 0.25, 0.5, 0.25, 0.625, 0.25, 0.625, 0.25, 0.5, 0.25, 0.5, 0.25, 0.625, 0.25, 0.5, 0.25, 0.5, 0.25, 0.5, 0.25, 0.5, 0.25, 0.5, 1.0, 0.5, 1.0, 0.5, 1.0, 0.5, 1.0, 0.5, 0.25, 0.5, 0.25, 0.5, 0.25, 0.5, 0.25, 0.5, 1.0, 0.5, 1.0, 0.5, 1.0, 0.5, 1.0, 0.5, 0.25, 0.5, 0.25, 0.5, 0.25, 0.5, 0.25, 0.5, 1.0, 0.5, 1.0, 0.5, 1.0, 0.5, 1.0, 0.5, 0.25, 0.5, 1.0, 0.5, 1.0, 0.5, 0.25, 0.5, 1.0, 0.5, 1.0, 0.5, 1.0, 0.5, 1.0, 0.5, 0.25, 0.5, 0.25, 0.5, 0.25, 0.5, 0.25, 0.5, 1.0, 0.5, 0.25, 0.5, 0.25, 0.5, 1.0, 0.5, 0.25, 0.5, 0.25, 0.5, 0.25, 0.5, 0.25, 0.5, 1.0, 0.5, 1.0, 0.5, 1.0, 0.5, 1.0, 0.5, 0.25, 0.5, 0.25, 0.5, 0.25, 0.5, 0.25, 0.5, 1.0, 0.5, 1.0, 0.5, 1.0, 0.5, 1.0, 0.5, 0.25, 0.5, 0.25, 0.5, 0.25, 0.5, 0.25, 0.5, 1.0, 0.5, 1.0, 0.5, 1.0, 0.5, 1.0, 0.5, 0.25, 0.5, 0.25, 0.5, 0.25, 0.5, 0.25, 0.5, 1.0, 0.5, 1.0, 0.5, 1.0, 0.5, 1.0, 0.5, 1.0, 0.5, 0.25, 0.5, 0.25, 0.5, 1.0, 0.5, 0.25, 0.5, 1.0, 0.5, 1.0, 0.5, 0.25, 0.5, 0.25, 0.5, 0.25, 0.5, 0.25, 0.5, 0.25, 0.5, 1.0, 0.5, 1.0, 0.5, 1.0, 0.5, 1.0, 0.5, 0.25, 0.5, 0.25, 0.5, 0.25, 0.5, 0.25, 0.5, 1.0, 0.5, 1.0, 0.5, 1.0, 0.5, 1.0, 0.5, 0.25, 0.5, 0.25, 0.5, 0.25, 0.5, 0.25, 0.625, 1.0, 0.625, 1.0, 0.5, 1.0, 0.5, 1.0, 0.625, 1.0, 0.625, 1.0, 0.5, 1.0, 0.5, 1.0, 0.5, 1.0, 0.5, 1.0, 0.625, 1.0, 0.625, 1.0, 0.5, 1.0, 0.625, 1.0, 0.625, 1.0, 0.5, 1.0, 0.5, 1.0, 0.625, 1.0, 0.625, 1.0, 0.5, 1.0, 0.5, 1.0, 0.5, 1.0, 0.625, 1.0, 0.625, 1.0, 0.5, 1.0, 0.625, 1.0, 0.625, 1.0, 0.5, 1.0, 0.5, 0.25, 0.875, 0.5, 0.875, 0.75, 0.5, 1.0, 0.875, 0.5, 0.5, 0.25, 0.5, 0.25, 0.625, 0.25, 0.625, 0.25, 0.5, 0.25, 0.5, 0.25, 0.625, 0.25, 0.625, 0.25, 0.5, 0.25, 0.5, 0.25, 0.625, 0.25, 0.625, 0.25, 0.5, 0.25, 0.5, 0.25, 0.625, 0.25, 0.625, 0.25, 0.5, 0.25, 0.5, 0.25, 0.625, 0.25, 0.625, 0.25, 0.5, 0.25, 0.5, 0.25, 0.625, 0.25, 0.625, 0.25, 0.5, 0.25, 0.5, 0.25, 0.625, 0.25, 0.625, 1.0, 0.625, 0.25, 0.5, 0.25, 0.5, 1.0, 0.5, 1.0, 0.5, 0.75, 0.625, 0.75, 0.875, 0.75, 0.625, 0.25, 0.5, 0.25, 0.125, 0.5, 0.125, 0.5, 0.875, 0.5, 0.5, 0.25, 0.0, 0.0, 0.5, 1.0, 0.5, 0.25, 0.5, 1.0, 0.0, 0.0, 0.5, 0.25, 0.125, 0.5, 0.875, 0.5, 0.875, 0.5, 0.125, 0.5, 0.5, 1.0, 0.0, 0.0, 0.875, 0.75, 0.875, 0.75, 0.5, 1.0, 0.875, 0.75, 0.875, 0.75, 0.0, 0.0])
me_cube_003.materials.append(mat_material_002)
me_cube_003.update()
me_cylinder = bpy.data.meshes.new('Cylinder')
me_cylinder.from_pydata([(-3.293e-08, 0.01822, -0.1099), (-3.212e-08, 0.01822, -0.00192), (0.00301, 0.01787, -0.1099), (0.00301, 0.01787, -0.00192), (0.005903, 0.01683, -0.1099), (0.005903, 0.01683, -0.00192), (0.008571, 0.01515, -0.1099), (0.008571, 0.01515, -0.00192), (0.01091, 0.01288, -0.1099), (0.01091, 0.01288, -0.00192), (0.01283, 0.01012, -0.1099), (0.01283, 0.01012, -0.00192), (0.01425, 0.006972, -0.1099), (0.01425, 0.006972, -0.00192), (0.01513, 0.003554, -0.1099), (0.01513, 0.003554, -0.00192), (0.01543, -4.998e-09, -0.1099), (0.01543, -4.998e-09, -0.00192), (0.01513, -0.003554, -0.1099), (0.01513, -0.003554, -0.00192), (0.01425, -0.006972, -0.1099), (0.01425, -0.006972, -0.00192), (0.01283, -0.01012, -0.1099), (0.01283, -0.01012, -0.00192), (0.01091, -0.01288, -0.1099), (0.01091, -0.01288, -0.00192), (0.008571, -0.01515, -0.1099), (0.008571, -0.01515, -0.00192), (0.005903, -0.01683, -0.1099), (0.005903, -0.01683, -0.00192), (0.00301, -0.01787, -0.1099), (0.00301, -0.01787, -0.00192), (-3.32e-08, -0.01822, -0.1099), (-3.239e-08, -0.01822, -0.00192), (-0.00301, -0.01787, -0.1099), (-0.00301, -0.01787, -0.00192), (-0.005904, -0.01683, -0.1099), (-0.005904, -0.01683, -0.00192), (-0.008571, -0.01515, -0.1099), (-0.008571, -0.01515, -0.00192), (-0.01091, -0.01288, -0.1099), (-0.01091, -0.01288, -0.00192), (-0.01283, -0.01012, -0.1099), (-0.01283, -0.01012, -0.00192), (-0.01425, -0.006972, -0.1099), (-0.01425, -0.006972, -0.00192), (-0.01513, -0.003554, -0.1099), (-0.01513, -0.003554, -0.00192), (-0.01543, -4.998e-09, -0.1099), (-0.01543, -4.998e-09, -0.00192), (-0.01513, 0.003554, -0.1099), (-0.01513, 0.003554, -0.00192), (-0.01425, 0.006972, -0.1099), (-0.01425, 0.006972, -0.00192), (-0.01283, 0.01012, -0.1099), (-0.01283, 0.01012, -0.00192), (-0.01091, 0.01288, -0.1099), (-0.01091, 0.01288, -0.00192), (-0.008571, 0.01515, -0.1099), (-0.008571, 0.01515, -0.00192), (-0.005904, 0.01683, -0.1099), (-0.005904, 0.01683, -0.00192), (-0.00301, 0.01787, -0.1099), (-0.00301, 0.01787, -0.00192), (0.00301, 0.01787, 0.08949), (-3.212e-08, 0.01822, 0.08949), (0.005903, 0.01683, 0.08949), (0.008571, 0.01515, 0.08949), (0.01091, 0.01288, 0.08949), (0.01283, 0.01012, 0.08949), (0.01425, 0.006972, 0.08949), (0.01513, 0.003554, 0.08949), (0.01543, -4.998e-09, 0.08949), (0.01513, -0.003554, 0.08949), (0.01425, -0.006972, 0.08949), (0.01283, -0.01012, 0.08949), (0.01091, -0.01288, 0.08949), (0.008571, -0.01515, 0.08949), (0.005903, -0.01683, 0.08949), (0.00301, -0.01787, 0.08949), (-3.239e-08, -0.01822, 0.08949), (-0.00301, -0.01787, 0.08949), (-0.005904, -0.01683, 0.08949), (-0.008571, -0.01515, 0.08949), (-0.01091, -0.01288, 0.08949), (-0.01283, -0.01012, 0.08949), (-0.01425, -0.006972, 0.08949), (-0.01513, -0.003554, 0.08949), (-0.01543, -4.998e-09, 0.08949), (-0.01513, 0.003554, 0.08949), (-0.01425, 0.006972, 0.08949), (-0.01283, 0.01012, 0.08949), (-0.01091, 0.01288, 0.08949), (-0.008571, 0.01515, 0.08949), (-0.005904, 0.01683, 0.08949), (-0.00301, 0.01787, 0.08949), (0.004651, 0.02762, 0.08949), (6.834e-10, 0.02816, 0.08949), (0.009124, 0.02601, 0.08949), (0.01325, 0.02341, 0.08949), (0.01686, 0.01991, 0.08949), (0.01982, 0.01564, 0.08949), (0.02203, 0.01078, 0.08949), (0.02338, 0.005493, 0.08949), (0.02384, 3.13e-09, 0.08949), (0.02338, -0.005493, 0.08949), (0.02203, -0.01078, 0.08949), (0.01982, -0.01564, 0.08949), (0.01686, -0.01991, 0.08949), (0.01325, -0.02341, 0.08949), (0.009124, -0.02601, 0.08949), (0.004651, -0.02762, 0.08949), (2.639e-10, -0.02816, 0.08949), (-0.004651, -0.02762, 0.08949), (-0.009124, -0.02601, 0.08949), (-0.01325, -0.02341, 0.08949), (-0.01686, -0.01991, 0.08949), (-0.01982, -0.01564, 0.08949), (-0.02203, -0.01078, 0.08949), (-0.02338, -0.005493, 0.08949), (-0.02384, 3.13e-09, 0.08949), (-0.02338, 0.005493, 0.08949), (-0.02203, 0.01078, 0.08949), (-0.01982, 0.01564, 0.08949), (-0.01686, 0.01991, 0.08949), (-0.01325, 0.02341, 0.08949), (-0.009124, 0.02601, 0.08949), (-0.004651, 0.02762, 0.08949), (0.004651, 0.02762, 0.09704), (-5.105e-11, 0.02816, 0.09704), (0.009124, 0.02601, 0.09704), (0.01325, 0.02341, 0.09704), (0.01686, 0.01991, 0.09704), (0.01982, 0.01564, 0.09704), (0.02203, 0.01078, 0.09704), (0.02338, 0.005493, 0.09704), (0.02384, 3.13e-09, 0.09704), (0.02338, -0.005493, 0.09704), (0.02203, -0.01078, 0.09704), (0.01982, -0.01564, 0.09704), (0.01686, -0.01991, 0.09704), (0.01325, -0.02341, 0.09704), (0.009124, -0.02601, 0.09704), (0.004651, -0.02762, 0.09704), (-4.706e-10, -0.02816, 0.09704), (-0.004651, -0.02762, 0.09704), (-0.009124, -0.02601, 0.09704), (-0.01325, -0.02341, 0.09704), (-0.01686, -0.01991, 0.09704), (-0.01982, -0.01564, 0.09704), (-0.02203, -0.01078, 0.09704), (-0.02338, -0.005493, 0.09704), (-0.02384, 3.13e-09, 0.09704), (-0.02338, 0.005493, 0.09704), (-0.02203, 0.01078, 0.09704), (-0.01982, 0.01564, 0.09704), (-0.01686, 0.01991, 0.09704), (-0.01325, 0.02341, 0.09704), (-0.009124, 0.02601, 0.09704), (-0.004651, 0.02762, 0.09704), (0.003948, 0.02344, 0.1045), (-5.659e-09, 0.0239, 0.1045), (0.007743, 0.02208, 0.1045), (0.01124, 0.01987, 0.1045), (0.01431, 0.0169, 0.1045), (0.01682, 0.01328, 0.1045), (0.01869, 0.009145, 0.1045), (0.01985, 0.004662, 0.1045), (0.02023, 3.028e-09, 0.1045), (0.01985, -0.004662, 0.1045), (0.01869, -0.009145, 0.1045), (0.01682, -0.01328, 0.1045), (0.01431, -0.0169, 0.1045), (0.01124, -0.01987, 0.1045), (0.007743, -0.02208, 0.1045), (0.003948, -0.02344, 0.1045), (-6.015e-09, -0.0239, 0.1045), (-0.003948, -0.02344, 0.1045), (-0.007743, -0.02208, 0.1045), (-0.01124, -0.01987, 0.1045), (-0.01431, -0.0169, 0.1045), (-0.01682, -0.01328, 0.1045), (-0.01869, -0.009145, 0.1045), (-0.01985, -0.004662, 0.1045), (-0.02023, 3.028e-09, 0.1045), (-0.01985, 0.004662, 0.1045), (-0.01869, 0.009145, 0.1045), (-0.01682, 0.01328, 0.1045), (-0.01431, 0.0169, 0.1045), (-0.01124, 0.01987, 0.1045), (-0.007743, 0.02208, 0.1045), (-0.003948, 0.02344, 0.1045), (0.003075, 0.01826, 0.1109), (1.453e-08, 0.01861, 0.1109), (0.006031, 0.0172, 0.1109), (0.008756, 0.01548, 0.1109), (0.01114, 0.01316, 0.1109), (0.0131, 0.01034, 0.1109), (0.01456, 0.007123, 0.1109), (0.01546, 0.003631, 0.1109), (0.01576, 2.901e-09, 0.1109), (0.01546, -0.003631, 0.1109), (0.01456, -0.007123, 0.1109), (0.0131, -0.01034, 0.1109), (0.01114, -0.01316, 0.1109), (0.008756, -0.01548, 0.1109), (0.006031, -0.0172, 0.1109), (0.003075, -0.01826, 0.1109), (1.425e-08, -0.01861, 0.1109), (-0.003075, -0.01826, 0.1109), (-0.006031, -0.0172, 0.1109), (-0.008756, -0.01548, 0.1109), (-0.01114, -0.01316, 0.1109), (-0.0131, -0.01034, 0.1109), (-0.01456, -0.007123, 0.1109), (-0.01546, -0.003631, 0.1109), (-0.01576, 2.901e-09, 0.1109), (-0.01546, 0.003631, 0.1109), (-0.01456, 0.007123, 0.1109), (-0.0131, 0.01034, 0.1109), (-0.01114, 0.01316, 0.1109), (-0.008756, 0.01548, 0.1109), (-0.006031, 0.0172, 0.1109), (-0.003075, 0.01826, 0.1109), (0.002348, 0.01394, 0.1145), (-1.055e-08, 0.01421, 0.1145), (0.004606, 0.01313, 0.1145), (0.006687, 0.01182, 0.1145), (0.008511, 0.01005, 0.1145), (0.01001, 0.007897, 0.1145), (0.01112, 0.00544, 0.1145), (0.0118, 0.002773, 0.1145), (0.01204, 2.795e-09, 0.1145), (0.0118, -0.002773, 0.1145), (0.01112, -0.00544, 0.1145), (0.01001, -0.007897, 0.1145), (0.008511, -0.01005, 0.1145), (0.006687, -0.01182, 0.1145), (0.004606, -0.01313, 0.1145), (0.002348, -0.01394, 0.1145), (-1.076e-08, -0.01421, 0.1145), (-0.002348, -0.01394, 0.1145), (-0.004606, -0.01313, 0.1145), (-0.006687, -0.01182, 0.1145), (-0.008511, -0.01005, 0.1145), (-0.01001, -0.007897, 0.1145), (-0.01112, -0.00544, 0.1145), (-0.0118, -0.002773, 0.1145), (-0.01204, 2.795e-09, 0.1145), (-0.0118, 0.002773, 0.1145), (-0.01112, 0.00544, 0.1145), (-0.01001, 0.007897, 0.1145), (-0.008511, 0.01005, 0.1145), (-0.006687, 0.01182, 0.1145), (-0.004606, 0.01313, 0.1145), (-0.002348, 0.01394, 0.1145), (0.001348, 0.008003, 0.1181), (3.107e-08, 0.00816, 0.1181), (0.002644, 0.007539, 0.1181), (0.003838, 0.006785, 0.1181), (0.004885, 0.00577, 0.1181), (0.005745, 0.004533, 0.1181), (0.006383, 0.003123, 0.1181), (0.006776, 0.001592, 0.1181), (0.006909, 2.649e-09, 0.1181), (0.006776, -0.001592, 0.1181), (0.006383, -0.003123, 0.1181), (0.005745, -0.004533, 0.1181), (0.004885, -0.00577, 0.1181), (0.003838, -0.006785, 0.1181), (0.002644, -0.007539, 0.1181), (0.001348, -0.008003, 0.1181), (3.095e-08, -0.00816, 0.1181), (-0.001348, -0.008003, 0.1181), (-0.002644, -0.007539, 0.1181), (-0.003838, -0.006785, 0.1181), (-0.004885, -0.00577, 0.1181), (-0.005745, -0.004533, 0.1181), (-0.006383, -0.003123, 0.1181), (-0.006776, -0.001592, 0.1181), (-0.006909, 2.649e-09, 0.1181), (-0.006776, 0.001592, 0.1181), (-0.006383, 0.003123, 0.1181), (-0.005745, 0.004533, 0.1181), (-0.004885, 0.00577, 0.1181), (-0.003838, 0.006785, 0.1181), (-0.002644, 0.007539, 0.1181), (-0.001348, 0.008003, 0.1181), (4.069e-09, 0.02958, -0.1099), (0.004886, 0.02901, -0.1099), (0.009584, 0.02733, -0.1099), (0.01391, 0.02459, -0.1099), (0.01771, 0.02092, -0.1099), (0.02082, 0.01643, -0.1099), (0.02314, 0.01132, -0.1099), (0.02456, 0.00577, -0.1099), (0.02504, 1.544e-09, -0.1099), (0.02456, -0.00577, -0.1099), (0.02314, -0.01132, -0.1099), (0.02082, -0.01643, -0.1099), (0.01771, -0.02092, -0.1099), (0.01391, -0.02459, -0.1099), (0.009584, -0.02733, -0.1099), (0.004886, -0.02901, -0.1099), (3.628e-09, -0.02958, -0.1099), (-0.004886, -0.02901, -0.1099), (-0.009584, -0.02733, -0.1099), (-0.01391, -0.02459, -0.1099), (-0.01771, -0.02092, -0.1099), (-0.02082, -0.01643, -0.1099), (-0.02314, -0.01132, -0.1099), (-0.02456, -0.00577, -0.1099), (-0.02504, 1.544e-09, -0.1099), (-0.02456, 0.00577, -0.1099), (-0.02314, 0.01132, -0.1099), (-0.02082, 0.01643, -0.1099), (-0.01771, 0.02092, -0.1099), (-0.01391, 0.02459, -0.1099), (-0.009584, 0.02733, -0.1099), (-0.004886, 0.02901, -0.1099), (4.284e-09, 0.02958, -0.1162), (0.004886, 0.02901, -0.1162), (0.009584, 0.02733, -0.1162), (0.01391, 0.02459, -0.1162), (0.01771, 0.02092, -0.1162), (0.02082, 0.01643, -0.1162), (0.02314, 0.01132, -0.1162), (0.02456, 0.00577, -0.1162), (0.02504, 1.544e-09, -0.1162), (0.02456, -0.00577, -0.1162), (0.02314, -0.01132, -0.1162), (0.02082, -0.01643, -0.1162), (0.01771, -0.02092, -0.1162), (0.01391, -0.02459, -0.1162), (0.009584, -0.02733, -0.1162), (0.004886, -0.02901, -0.1162), (3.843e-09, -0.02958, -0.1162), (-0.004886, -0.02901, -0.1162), (-0.009584, -0.02733, -0.1162), (-0.01391, -0.02459, -0.1162), (-0.01771, -0.02092, -0.1162), (-0.02082, -0.01643, -0.1162), (-0.02314, -0.01132, -0.1162), (-0.02456, -0.00577, -0.1162), (-0.02504, 1.544e-09, -0.1162), (-0.02456, 0.00577, -0.1162), (-0.02314, 0.01132, -0.1162), (-0.02082, 0.01643, -0.1162), (-0.01771, 0.02092, -0.1162), (-0.01391, 0.02459, -0.1162), (-0.009584, 0.02733, -0.1162), (-0.004886, 0.02901, -0.1162), (2.07e-08, 0.02381, -0.1239), (0.003934, 0.02336, -0.1239), (0.007716, 0.022, -0.1239), (0.0112, 0.0198, -0.1239), (0.01426, 0.01684, -0.1239), (0.01677, 0.01323, -0.1239), (0.01863, 0.009113, -0.1239), (0.01978, 0.004646, -0.1239), (0.02016, 1.722e-09, -0.1239), (0.01978, -0.004646, -0.1239), (0.01863, -0.009113, -0.1239), (0.01677, -0.01323, -0.1239), (0.01426, -0.01684, -0.1239), (0.0112, -0.0198, -0.1239), (0.007716, -0.022, -0.1239), (0.003934, -0.02336, -0.1239), (2.034e-08, -0.02381, -0.1239), (-0.003934, -0.02336, -0.1239), (-0.007716, -0.022, -0.1239), (-0.0112, -0.0198, -0.1239), (-0.01426, -0.01684, -0.1239), (-0.01677, -0.01323, -0.1239), (-0.01863, -0.009113, -0.1239), (-0.01978, -0.004646, -0.1239), (-0.02016, 1.722e-09, -0.1239), (-0.01978, 0.004646, -0.1239), (-0.01863, 0.009113, -0.1239), (-0.01677, 0.01323, -0.1239), (-0.01426, 0.01684, -0.1239), (-0.0112, 0.0198, -0.1239), (-0.007716, 0.022, -0.1239), (-0.003934, 0.02336, -0.1239), (3.9e-08, 0.01718, -0.1288), (0.002837, 0.01685, -0.1288), (0.005565, 0.01587, -0.1288), (0.00808, 0.01428, -0.1288), (0.01028, 0.01214, -0.1288), (0.01209, 0.009542, -0.1288), (0.01344, 0.006573, -0.1288), (0.01426, 0.003351, -0.1288), (0.01454, 1.925e-09, -0.1288), (0.01426, -0.003351, -0.1288), (0.01344, -0.006573, -0.1288), (0.01209, -0.009542, -0.1288), (0.01028, -0.01214, -0.1288), (0.00808, -0.01428, -0.1288), (0.005565, -0.01587, -0.1288), (0.002837, -0.01685, -0.1288), (3.875e-08, -0.01718, -0.1288), (-0.002837, -0.01685, -0.1288), (-0.005565, -0.01587, -0.1288), (-0.008079, -0.01428, -0.1288), (-0.01028, -0.01214, -0.1288), (-0.01209, -0.009542, -0.1288), (-0.01344, -0.006573, -0.1288), (-0.01426, -0.003351, -0.1288), (-0.01454, 1.925e-09, -0.1288), (-0.01426, 0.003351, -0.1288), (-0.01344, 0.006573, -0.1288), (-0.01209, 0.009542, -0.1288), (-0.01028, 0.01214, -0.1288), (-0.008079, 0.01428, -0.1288), (-0.005565, 0.01587, -0.1288), (-0.002837, 0.01685, -0.1288), (7.783e-09, 0.009669, -0.1334), (0.001597, 0.009483, -0.1334), (0.003133, 0.008933, -0.1334), (0.004548, 0.00804, -0.1334), (0.005789, 0.006837, -0.1334), (0.006807, 0.005372, -0.1334), (0.007564, 0.0037, -0.1334), (0.00803, 0.001886, -0.1334), (0.008187, -7.613e-09, -0.1334), (0.00803, -0.001886, -0.1334), (0.007564, -0.0037, -0.1334), (0.006807, -0.005372, -0.1334), (0.005789, -0.006837, -0.1334), (0.004548, -0.00804, -0.1334), (0.003133, -0.008933, -0.1334), (0.001597, -0.009483, -0.1334), (7.639e-09, -0.009669, -0.1334), (-0.001597, -0.009483, -0.1334), (-0.003133, -0.008933, -0.1334), (-0.004548, -0.00804, -0.1334), (-0.005789, -0.006837, -0.1334), (-0.006807, -0.005372, -0.1334), (-0.007564, -0.0037, -0.1334), (-0.00803, -0.001886, -0.1334), (-0.008187, -7.613e-09, -0.1334), (-0.00803, 0.001886, -0.1334), (-0.007564, 0.0037, -0.1334), (-0.006807, 0.005372, -0.1334), (-0.005789, 0.006837, -0.1334), (-0.004548, 0.00804, -0.1334), (-0.003133, 0.008933, -0.1334), (-0.001597, 0.009483, -0.1334)], [], [(0, 1, 3, 2), (2, 3, 5, 4), (4, 5, 7, 6), (6, 7, 9, 8), (8, 9, 11, 10), (10, 11, 13, 12), (12, 13, 15, 14), (14, 15, 17, 16), (16, 17, 19, 18), (18, 19, 21, 20), (20, 21, 23, 22), (22, 23, 25, 24), (24, 25, 27, 26), (26, 27, 29, 28), (28, 29, 31, 30), (30, 31, 33, 32), (32, 33, 35, 34), (34, 35, 37, 36), (36, 37, 39, 38), (38, 39, 41, 40), (40, 41, 43, 42), (42, 43, 45, 44), (44, 45, 47, 46), (46, 47, 49, 48), (48, 49, 51, 50), (50, 51, 53, 52), (52, 53, 55, 54), (54, 55, 57, 56), (56, 57, 59, 58), (58, 59, 61, 60), (41, 39, 83, 84), (60, 61, 63, 62), (62, 63, 1, 0), (24, 26, 301, 300), (73, 72, 104, 105), (59, 57, 92, 93), (15, 13, 70, 71), (33, 31, 79, 80), (51, 49, 88, 89), (7, 5, 66, 67), (25, 23, 75, 76), (43, 41, 84, 85), (61, 59, 93, 94), (17, 15, 71, 72), (35, 33, 80, 81), (53, 51, 89, 90), (9, 7, 67, 68), (27, 25, 76, 77), (45, 43, 85, 86), (63, 61, 94, 95), (19, 17, 72, 73), (37, 35, 81, 82), (55, 53, 90, 91), (11, 9, 68, 69), (29, 27, 77, 78), (47, 45, 86, 87), (3, 1, 65, 64), (1, 63, 95, 65), (21, 19, 73, 74), (39, 37, 82, 83), (57, 55, 91, 92), (13, 11, 69, 70), (31, 29, 78, 79), (49, 47, 87, 88), (5, 3, 64, 66), (23, 21, 74, 75), (108, 107, 139, 140), (87, 86, 118, 119), (74, 73, 105, 106), (88, 87, 119, 120), (75, 74, 106, 107), (89, 88, 120, 121), (76, 75, 107, 108), (90, 89, 121, 122), (77, 76, 108, 109), (91, 90, 122, 123), (78, 77, 109, 110), (64, 65, 97, 96), (92, 91, 123, 124), (79, 78, 110, 111), (66, 64, 96, 98), (93, 92, 124, 125), (80, 79, 111, 112), (67, 66, 98, 99), (94, 93, 125, 126), (81, 80, 112, 113), (68, 67, 99, 100), (95, 94, 126, 127), (82, 81, 113, 114), (69, 68, 100, 101), (65, 95, 127, 97), (83, 82, 114, 115), (70, 69, 101, 102), (84, 83, 115, 116), (71, 70, 102, 103), (85, 84, 116, 117), (72, 71, 103, 104), (86, 85, 117, 118), (143, 142, 174, 175), (122, 121, 153, 154), (109, 108, 140, 141), (123, 122, 154, 155), (110, 109, 141, 142), (96, 97, 129, 128), (124, 123, 155, 156), (111, 110, 142, 143), (98, 96, 128, 130), (125, 124, 156, 157), (112, 111, 143, 144), (99, 98, 130, 131), (126, 125, 157, 158), (113, 112, 144, 145), (100, 99, 131, 132), (127, 126, 158, 159), (114, 113, 145, 146), (101, 100, 132, 133), (97, 127, 159, 129), (115, 114, 146, 147), (102, 101, 133, 134), (116, 115, 147, 148), (103, 102, 134, 135), (117, 116, 148, 149), (104, 103, 135, 136), (118, 117, 149, 150), (105, 104, 136, 137), (119, 118, 150, 151), (106, 105, 137, 138), (120, 119, 151, 152), (107, 106, 138, 139), (121, 120, 152, 153), (178, 177, 209, 210), (130, 128, 160, 162), (157, 156, 188, 189), (144, 143, 175, 176), (131, 130, 162, 163), (158, 157, 189, 190), (145, 144, 176, 177), (132, 131, 163, 164), (159, 158, 190, 191), (146, 145, 177, 178), (133, 132, 164, 165), (129, 159, 191, 161), (147, 146, 178, 179), (134, 133, 165, 166), (148, 147, 179, 180), (135, 134, 166, 167), (149, 148, 180, 181), (136, 135, 167, 168), (150, 149, 181, 182), (137, 136, 168, 169), (151, 150, 182, 183), (138, 137, 169, 170), (152, 151, 183, 184), (139, 138, 170, 171), (153, 152, 184, 185), (140, 139, 171, 172), (154, 153, 185, 186), (141, 140, 172, 173), (155, 154, 186, 187), (142, 141, 173, 174), (128, 129, 161, 160), (156, 155, 187, 188), (213, 212, 244, 245), (165, 164, 196, 197), (161, 191, 223, 193), (179, 178, 210, 211), (166, 165, 197, 198), (180, 179, 211, 212), (167, 166, 198, 199), (181, 180, 212, 213), (168, 167, 199, 200), (182, 181, 213, 214), (169, 168, 200, 201), (183, 182, 214, 215), (170, 169, 201, 202), (184, 183, 215, 216), (171, 170, 202, 203), (185, 184, 216, 217), (172, 171, 203, 204), (186, 185, 217, 218), (173, 172, 204, 205), (187, 186, 218, 219), (174, 173, 205, 206), (160, 161, 193, 192), (188, 187, 219, 220), (175, 174, 206, 207), (162, 160, 192, 194), (189, 188, 220, 221), (176, 175, 207, 208), (163, 162, 194, 195), (190, 189, 221, 222), (177, 176, 208, 209), (164, 163, 195, 196), (191, 190, 222, 223), (248, 247, 279, 280), (200, 199, 231, 232), (214, 213, 245, 246), (201, 200, 232, 233), (215, 214, 246, 247), (202, 201, 233, 234), (216, 215, 247, 248), (203, 202, 234, 235), (217, 216, 248, 249), (204, 203, 235, 236), (218, 217, 249, 250), (205, 204, 236, 237), (219, 218, 250, 251), (206, 205, 237, 238), (192, 193, 225, 224), (220, 219, 251, 252), (207, 206, 238, 239), (194, 192, 224, 226), (221, 220, 252, 253), (208, 207, 239, 240), (195, 194, 226, 227), (222, 221, 253, 254), (209, 208, 240, 241), (196, 195, 227, 228), (223, 222, 254, 255), (210, 209, 241, 242), (197, 196, 228, 229), (193, 223, 255, 225), (211, 210, 242, 243), (198, 197, 229, 230), (212, 211, 243, 244), (199, 198, 230, 231), (256, 257, 287, 286, 285, 284, 283, 282, 281, 280, 279, 278, 277, 276, 275, 274, 273, 272, 271, 270, 269, 268, 267, 266, 265, 264, 263, 262, 261, 260, 259, 258), (235, 234, 266, 267), (249, 248, 280, 281), (236, 235, 267, 268), (250, 249, 281, 282), (237, 236, 268, 269), (251, 250, 282, 283), (238, 237, 269, 270), (224, 225, 257, 256), (252, 251, 283, 284), (239, 238, 270, 271), (226, 224, 256, 258), (253, 252, 284, 285), (240, 239, 271, 272), (227, 226, 258, 259), (254, 253, 285, 286), (241, 240, 272, 273), (228, 227, 259, 260), (255, 254, 286, 287), (242, 241, 273, 274), (229, 228, 260, 261), (225, 255, 287, 257), (243, 242, 274, 275), (230, 229, 261, 262), (244, 243, 275, 276), (231, 230, 262, 263), (245, 244, 276, 277), (232, 231, 263, 264), (246, 245, 277, 278), (233, 232, 264, 265), (247, 246, 278, 279), (234, 233, 265, 266), (317, 318, 350, 349), (42, 44, 310, 309), (60, 62, 319, 318), (16, 18, 297, 296), (34, 36, 306, 305), (52, 54, 315, 314), (8, 10, 293, 292), (26, 28, 302, 301), (44, 46, 311, 310), (0, 2, 289, 288), (62, 0, 288, 319), (18, 20, 298, 297), (36, 38, 307, 306), (54, 56, 316, 315), (10, 12, 294, 293), (28, 30, 303, 302), (46, 48, 312, 311), (2, 4, 290, 289), (20, 22, 299, 298), (38, 40, 308, 307), (56, 58, 317, 316), (12, 14, 295, 294), (30, 32, 304, 303), (48, 50, 313, 312), (4, 6, 291, 290), (22, 24, 300, 299), (40, 42, 309, 308), (58, 60, 318, 317), (14, 16, 296, 295), (32, 34, 305, 304), (50, 52, 314, 313), (6, 8, 292, 291), (339, 340, 372, 371), (304, 305, 337, 336), (291, 292, 324, 323), (318, 319, 351, 350), (305, 306, 338, 337), (292, 293, 325, 324), (319, 288, 320, 351), (306, 307, 339, 338), (293, 294, 326, 325), (307, 308, 340, 339), (294, 295, 327, 326), (308, 309, 341, 340), (295, 296, 328, 327), (309, 310, 342, 341), (296, 297, 329, 328), (310, 311, 343, 342), (297, 298, 330, 329), (311, 312, 344, 343), (298, 299, 331, 330), (312, 313, 345, 344), (299, 300, 332, 331), (313, 314, 346, 345), (300, 301, 333, 332), (314, 315, 347, 346), (301, 302, 334, 333), (288, 289, 321, 320), (315, 316, 348, 347), (302, 303, 335, 334), (289, 290, 322, 321), (316, 317, 349, 348), (303, 304, 336, 335), (290, 291, 323, 322), (374, 375, 407, 406), (326, 327, 359, 358), (340, 341, 373, 372), (327, 328, 360, 359), (341, 342, 374, 373), (328, 329, 361, 360), (342, 343, 375, 374), (329, 330, 362, 361), (343, 344, 376, 375), (330, 331, 363, 362), (344, 345, 377, 376), (331, 332, 364, 363), (345, 346, 378, 377), (332, 333, 365, 364), (346, 347, 379, 378), (333, 334, 366, 365), (320, 321, 353, 352), (347, 348, 380, 379), (334, 335, 367, 366), (321, 322, 354, 353), (348, 349, 381, 380), (335, 336, 368, 367), (322, 323, 355, 354), (349, 350, 382, 381), (336, 337, 369, 368), (323, 324, 356, 355), (350, 351, 383, 382), (337, 338, 370, 369), (324, 325, 357, 356), (351, 320, 352, 383), (338, 339, 371, 370), (325, 326, 358, 357), (409, 410, 442, 441), (361, 362, 394, 393), (375, 376, 408, 407), (362, 363, 395, 394), (376, 377, 409, 408), (363, 364, 396, 395), (377, 378, 410, 409), (364, 365, 397, 396), (378, 379, 411, 410), (365, 366, 398, 397), (352, 353, 385, 384), (379, 380, 412, 411), (366, 367, 399, 398), (353, 354, 386, 385), (380, 381, 413, 412), (367, 368, 400, 399), (354, 355, 387, 386), (381, 382, 414, 413), (368, 369, 401, 400), (355, 356, 388, 387), (382, 383, 415, 414), (369, 370, 402, 401), (356, 357, 389, 388), (383, 352, 384, 415), (370, 371, 403, 402), (357, 358, 390, 389), (371, 372, 404, 403), (358, 359, 391, 390), (372, 373, 405, 404), (359, 360, 392, 391), (373, 374, 406, 405), (360, 361, 393, 392), (416, 417, 418, 419, 420, 421, 422, 423, 424, 425, 426, 427, 428, 429, 430, 431, 432, 433, 434, 435, 436, 437, 438, 439, 440, 441, 442, 443, 444, 445, 446, 447), (396, 397, 429, 428), (410, 411, 443, 442), (397, 398, 430, 429), (384, 385, 417, 416), (411, 412, 444, 443), (398, 399, 431, 430), (385, 386, 418, 417), (412, 413, 445, 444), (399, 400, 432, 431), (386, 387, 419, 418), (413, 414, 446, 445), (400, 401, 433, 432), (387, 388, 420, 419), (414, 415, 447, 446), (401, 402, 434, 433), (388, 389, 421, 420), (415, 384, 416, 447), (402, 403, 435, 434), (389, 390, 422, 421), (403, 404, 436, 435), (390, 391, 423, 422), (404, 405, 437, 436), (391, 392, 424, 423), (405, 406, 438, 437), (392, 393, 425, 424), (406, 407, 439, 438), (393, 394, 426, 425), (407, 408, 440, 439), (394, 395, 427, 426), (408, 409, 441, 440), (395, 396, 428, 427)])
_uv = me_cylinder.uv_layers.new(name='UVMap')
_uv.uv.foreach_set('vector', [1.0, 0.5, 1.0, 1.0, 0.9688, 1.0, 0.9688, 0.5, 0.9688, 0.5, 0.9688, 1.0, 0.9375, 1.0, 0.9375, 0.5, 0.9375, 0.5, 0.9375, 1.0, 0.9062, 1.0, 0.9062, 0.5, 0.9062, 0.5, 0.9062, 1.0, 0.875, 1.0, 0.875, 0.5, 0.875, 0.5, 0.875, 1.0, 0.8438, 1.0, 0.8438, 0.5, 0.8438, 0.5, 0.8438, 1.0, 0.8125, 1.0, 0.8125, 0.5, 0.8125, 0.5, 0.8125, 1.0, 0.7812, 1.0, 0.7812, 0.5, 0.7812, 0.5, 0.7812, 1.0, 0.75, 1.0, 0.75, 0.5, 0.75, 0.5, 0.75, 1.0, 0.7188, 1.0, 0.7188, 0.5, 0.7188, 0.5, 0.7188, 1.0, 0.6875, 1.0, 0.6875, 0.5, 0.6875, 0.5, 0.6875, 1.0, 0.6562, 1.0, 0.6562, 0.5, 0.6562, 0.5, 0.6562, 1.0, 0.625, 1.0, 0.625, 0.5, 0.625, 0.5, 0.625, 1.0, 0.5938, 1.0, 0.5938, 0.5, 0.5938, 0.5, 0.5938, 1.0, 0.5625, 1.0, 0.5625, 0.5, 0.5625, 0.5, 0.5625, 1.0, 0.5312, 1.0, 0.5312, 0.5, 0.5312, 0.5, 0.5312, 1.0, 0.5, 1.0, 0.5, 0.5, 0.5, 0.5, 0.5, 1.0, 0.4688, 1.0, 0.4688, 0.5, 0.4688, 0.5, 0.4688, 1.0, 0.4375, 1.0, 0.4375, 0.5, 0.4375, 0.5, 0.4375, 1.0, 0.4062, 1.0, 0.4062, 0.5, 0.4062, 0.5, 0.4062, 1.0, 0.375, 1.0, 0.375, 0.5, 0.375, 0.5, 0.375, 1.0, 0.3438, 1.0, 0.3438, 0.5, 0.3438, 0.5, 0.3438, 1.0, 0.3125, 1.0, 0.3125, 0.5, 0.3125, 0.5, 0.3125, 1.0, 0.2812, 1.0, 0.2812, 0.5, 0.2812, 0.5, 0.2812, 1.0, 0.25, 1.0, 0.25, 0.5, 0.25, 0.5, 0.25, 1.0, 0.2188, 1.0, 0.2188, 0.5, 0.2188, 0.5, 0.2188, 1.0, 0.1875, 1.0, 0.1875, 0.5, 0.1875, 0.5, 0.1875, 1.0, 0.1562, 1.0, 0.1562, 0.5, 0.1562, 0.5, 0.1562, 1.0, 0.125, 1.0, 0.125, 0.5, 0.125, 0.5, 0.125, 1.0, 0.09375, 1.0, 0.09375, 0.5, 0.09375, 0.5, 0.09375, 1.0, 0.0625, 1.0, 0.0625, 0.5, 0.375, 1.0, 0.4062, 1.0, 0.4062, 1.0, 0.375, 1.0, 0.0625, 0.5, 0.0625, 1.0, 0.03125, 1.0, 0.03125, 0.5, 0.03125, 0.5, 0.03125, 1.0, 0.0, 1.0, 0.0, 0.5, 0.625, 0.5, 0.5938, 0.5, 0.5938, 0.5, 0.625, 0.5, 0.7188, 1.0, 0.75, 1.0, 0.75, 1.0, 0.7188, 1.0, 0.09375, 1.0, 0.125, 1.0, 0.125, 1.0, 0.09375, 1.0, 0.7812, 1.0, 0.8125, 1.0, 0.8125, 1.0, 0.7812, 1.0, 0.5, 1.0, 0.5312, 1.0, 0.5312, 1.0, 0.5, 1.0, 0.2188, 1.0, 0.25, 1.0, 0.25, 1.0, 0.2188, 1.0, 0.9062, 1.0, 0.9375, 1.0, 0.9375, 1.0, 0.9062, 1.0, 0.625, 1.0, 0.6562, 1.0, 0.6562, 1.0, 0.625, 1.0, 0.3438, 1.0, 0.375, 1.0, 0.375, 1.0, 0.3438, 1.0, 0.0625, 1.0, 0.09375, 1.0, 0.09375, 1.0, 0.0625, 1.0, 0.75, 1.0, 0.7812, 1.0, 0.7812, 1.0, 0.75, 1.0, 0.4688, 1.0, 0.5, 1.0, 0.5, 1.0, 0.4688, 1.0, 0.1875, 1.0, 0.2188, 1.0, 0.2188, 1.0, 0.1875, 1.0, 0.875, 1.0, 0.9062, 1.0, 0.9062, 1.0, 0.875, 1.0, 0.5938, 1.0, 0.625, 1.0, 0.625, 1.0, 0.5938, 1.0, 0.3125, 1.0, 0.3438, 1.0, 0.3438, 1.0, 0.3125, 1.0, 0.03125, 1.0, 0.0625, 1.0, 0.0625, 1.0, 0.03125, 1.0, 0.7188, 1.0, 0.75, 1.0, 0.75, 1.0, 0.7188, 1.0, 0.4375, 1.0, 0.4688, 1.0, 0.4688, 1.0, 0.4375, 1.0, 0.1562, 1.0, 0.1875, 1.0, 0.1875, 1.0, 0.1562, 1.0, 0.8438, 1.0, 0.875, 1.0, 0.875, 1.0, 0.8438, 1.0, 0.5625, 1.0, 0.5938, 1.0, 0.5938, 1.0, 0.5625, 1.0, 0.2812, 1.0, 0.3125, 1.0, 0.3125, 1.0, 0.2812, 1.0, 0.9688, 1.0, 1.0, 1.0, 1.0, 1.0, 0.9688, 1.0, 0.0, 1.0, 0.03125, 1.0, 0.03125, 1.0, 0.0, 1.0, 0.6875, 1.0, 0.7188, 1.0, 0.7188, 1.0, 0.6875, 1.0, 0.4062, 1.0, 0.4375, 1.0, 0.4375, 1.0, 0.4062, 1.0, 0.125, 1.0, 0.1562, 1.0, 0.1562, 1.0, 0.125, 1.0, 0.8125, 1.0, 0.8438, 1.0, 0.8438, 1.0, 0.8125, 1.0, 0.5312, 1.0, 0.5625, 1.0, 0.5625, 1.0, 0.5312, 1.0, 0.25, 1.0, 0.2812, 1.0, 0.2812, 1.0, 0.25, 1.0, 0.9375, 1.0, 0.9688, 1.0, 0.9688, 1.0, 0.9375, 1.0, 0.6562, 1.0, 0.6875, 1.0, 0.6875, 1.0, 0.6562, 1.0, 0.625, 1.0, 0.6562, 1.0, 0.6562, 1.0, 0.625, 1.0, 0.2812, 1.0, 0.3125, 1.0, 0.3125, 1.0, 0.2812, 1.0, 0.6875, 1.0, 0.7188, 1.0, 0.7188, 1.0, 0.6875, 1.0, 0.25, 1.0, 0.2812, 1.0, 0.2812, 1.0, 0.25, 1.0, 0.6562, 1.0, 0.6875, 1.0, 0.6875, 1.0, 0.6562, 1.0, 0.2188, 1.0, 0.25, 1.0, 0.25, 1.0, 0.2188, 1.0, 0.625, 1.0, 0.6562, 1.0, 0.6562, 1.0, 0.625, 1.0, 0.1875, 1.0, 0.2188, 1.0, 0.2188, 1.0, 0.1875, 1.0, 0.5938, 1.0, 0.625, 1.0, 0.625, 1.0, 0.5938, 1.0, 0.1562, 1.0, 0.1875, 1.0, 0.1875, 1.0, 0.1562, 1.0, 0.5625, 1.0, 0.5938, 1.0, 0.5938, 1.0, 0.5625, 1.0, 0.9688, 1.0, 1.0, 1.0, 1.0, 1.0, 0.9688, 1.0, 0.125, 1.0, 0.1562, 1.0, 0.1562, 1.0, 0.125, 1.0, 0.5312, 1.0, 0.5625, 1.0, 0.5625, 1.0, 0.5312, 1.0, 0.9375, 1.0, 0.9688, 1.0, 0.9688, 1.0, 0.9375, 1.0, 0.09375, 1.0, 0.125, 1.0, 0.125, 1.0, 0.09375, 1.0, 0.5, 1.0, 0.5312, 1.0, 0.5312, 1.0, 0.5, 1.0, 0.9062, 1.0, 0.9375, 1.0, 0.9375, 1.0, 0.9062, 1.0, 0.0625, 1.0, 0.09375, 1.0, 0.09375, 1.0, 0.0625, 1.0, 0.4688, 1.0, 0.5, 1.0, 0.5, 1.0, 0.4688, 1.0, 0.875, 1.0, 0.9062, 1.0, 0.9062, 1.0, 0.875, 1.0, 0.03125, 1.0, 0.0625, 1.0, 0.0625, 1.0, 0.03125, 1.0, 0.4375, 1.0, 0.4688, 1.0, 0.4688, 1.0, 0.4375, 1.0, 0.8438, 1.0, 0.875, 1.0, 0.875, 1.0, 0.8438, 1.0, 0.0, 1.0, 0.03125, 1.0, 0.03125, 1.0, 0.0, 1.0, 0.4062, 1.0, 0.4375, 1.0, 0.4375, 1.0, 0.4062, 1.0, 0.8125, 1.0, 0.8438, 1.0, 0.8438, 1.0, 0.8125, 1.0, 0.375, 1.0, 0.4062, 1.0, 0.4062, 1.0, 0.375, 1.0, 0.7812, 1.0, 0.8125, 1.0, 0.8125, 1.0, 0.7812, 1.0, 0.3438, 1.0, 0.375, 1.0, 0.375, 1.0, 0.3438, 1.0, 0.75, 1.0, 0.7812, 1.0, 0.7812, 1.0, 0.75, 1.0, 0.3125, 1.0, 0.3438, 1.0, 0.3438, 1.0, 0.3125, 1.0, 0.5312, 1.0, 0.5625, 1.0, 0.5625, 1.0, 0.5312, 1.0, 0.1875, 1.0, 0.2188, 1.0, 0.2188, 1.0, 0.1875, 1.0, 0.5938, 1.0, 0.625, 1.0, 0.625, 1.0, 0.5938, 1.0, 0.1562, 1.0, 0.1875, 1.0, 0.1875, 1.0, 0.1562, 1.0, 0.5625, 1.0, 0.5938, 1.0, 0.5938, 1.0, 0.5625, 1.0, 0.9688, 1.0, 1.0, 1.0, 1.0, 1.0, 0.9688, 1.0, 0.125, 1.0, 0.1562, 1.0, 0.1562, 1.0, 0.125, 1.0, 0.5312, 1.0, 0.5625, 1.0, 0.5625, 1.0, 0.5312, 1.0, 0.9375, 1.0, 0.9688, 1.0, 0.9688, 1.0, 0.9375, 1.0, 0.09375, 1.0, 0.125, 1.0, 0.125, 1.0, 0.09375, 1.0, 0.5, 1.0, 0.5312, 1.0, 0.5312, 1.0, 0.5, 1.0, 0.9062, 1.0, 0.9375, 1.0, 0.9375, 1.0, 0.9062, 1.0, 0.0625, 1.0, 0.09375, 1.0, 0.09375, 1.0, 0.0625, 1.0, 0.4688, 1.0, 0.5, 1.0, 0.5, 1.0, 0.4688, 1.0, 0.875, 1.0, 0.9062, 1.0, 0.9062, 1.0, 0.875, 1.0, 0.03125, 1.0, 0.0625, 1.0, 0.0625, 1.0, 0.03125, 1.0, 0.4375, 1.0, 0.4688, 1.0, 0.4688, 1.0, 0.4375, 1.0, 0.8438, 1.0, 0.875, 1.0, 0.875, 1.0, 0.8438, 1.0, 0.0, 1.0, 0.03125, 1.0, 0.03125, 1.0, 0.0, 1.0, 0.4062, 1.0, 0.4375, 1.0, 0.4375, 1.0, 0.4062, 1.0, 0.8125, 1.0, 0.8438, 1.0, 0.8438, 1.0, 0.8125, 1.0, 0.375, 1.0, 0.4062, 1.0, 0.4062, 1.0, 0.375, 1.0, 0.7812, 1.0, 0.8125, 1.0, 0.8125, 1.0, 0.7812, 1.0, 0.3438, 1.0, 0.375, 1.0, 0.375, 1.0, 0.3438, 1.0, 0.75, 1.0, 0.7812, 1.0, 0.7812, 1.0, 0.75, 1.0, 0.3125, 1.0, 0.3438, 1.0, 0.3438, 1.0, 0.3125, 1.0, 0.7188, 1.0, 0.75, 1.0, 0.75, 1.0, 0.7188, 1.0, 0.2812, 1.0, 0.3125, 1.0, 0.3125, 1.0, 0.2812, 1.0, 0.6875, 1.0, 0.7188, 1.0, 0.7188, 1.0, 0.6875, 1.0, 0.25, 1.0, 0.2812, 1.0, 0.2812, 1.0, 0.25, 1.0, 0.6562, 1.0, 0.6875, 1.0, 0.6875, 1.0, 0.6562, 1.0, 0.2188, 1.0, 0.25, 1.0, 0.25, 1.0, 0.2188, 1.0, 0.4375, 1.0, 0.4688, 1.0, 0.4688, 1.0, 0.4375, 1.0, 0.9375, 1.0, 0.9688, 1.0, 0.9688, 1.0, 0.9375, 1.0, 0.09375, 1.0, 0.125, 1.0, 0.125, 1.0, 0.09375, 1.0, 0.5, 1.0, 0.5312, 1.0, 0.5312, 1.0, 0.5, 1.0, 0.9062, 1.0, 0.9375, 1.0, 0.9375, 1.0, 0.9062, 1.0, 0.0625, 1.0, 0.09375, 1.0, 0.09375, 1.0, 0.0625, 1.0, 0.4688, 1.0, 0.5, 1.0, 0.5, 1.0, 0.4688, 1.0, 0.875, 1.0, 0.9062, 1.0, 0.9062, 1.0, 0.875, 1.0, 0.03125, 1.0, 0.0625, 1.0, 0.0625, 1.0, 0.03125, 1.0, 0.4375, 1.0, 0.4688, 1.0, 0.4688, 1.0, 0.4375, 1.0, 0.8438, 1.0, 0.875, 1.0, 0.875, 1.0, 0.8438, 1.0, 0.0, 1.0, 0.03125, 1.0, 0.03125, 1.0, 0.0, 1.0, 0.4062, 1.0, 0.4375, 1.0, 0.4375, 1.0, 0.4062, 1.0, 0.8125, 1.0, 0.8438, 1.0, 0.8438, 1.0, 0.8125, 1.0, 0.375, 1.0, 0.4062, 1.0, 0.4062, 1.0, 0.375, 1.0, 0.7812, 1.0, 0.8125, 1.0, 0.8125, 1.0, 0.7812, 1.0, 0.3438, 1.0, 0.375, 1.0, 0.375, 1.0, 0.3438, 1.0, 0.75, 1.0, 0.7812, 1.0, 0.7812, 1.0, 0.75, 1.0, 0.3125, 1.0, 0.3438, 1.0, 0.3438, 1.0, 0.3125, 1.0, 0.7188, 1.0, 0.75, 1.0, 0.75, 1.0, 0.7188, 1.0, 0.2812, 1.0, 0.3125, 1.0, 0.3125, 1.0, 0.2812, 1.0, 0.6875, 1.0, 0.7188, 1.0, 0.7188, 1.0, 0.6875, 1.0, 0.25, 1.0, 0.2812, 1.0, 0.2812, 1.0, 0.25, 1.0, 0.6562, 1.0, 0.6875, 1.0, 0.6875, 1.0, 0.6562, 1.0, 0.2188, 1.0, 0.25, 1.0, 0.25, 1.0, 0.2188, 1.0, 0.625, 1.0, 0.6562, 1.0, 0.6562, 1.0, 0.625, 1.0, 0.1875, 1.0, 0.2188, 1.0, 0.2188, 1.0, 0.1875, 1.0, 0.5938, 1.0, 0.625, 1.0, 0.625, 1.0, 0.5938, 1.0, 0.1562, 1.0, 0.1875, 1.0, 0.1875, 1.0, 0.1562, 1.0, 0.5625, 1.0, 0.5938, 1.0, 0.5938, 1.0, 0.5625, 1.0, 0.9688, 1.0, 1.0, 1.0, 1.0, 1.0, 0.9688, 1.0, 0.125, 1.0, 0.1562, 1.0, 0.1562, 1.0, 0.125, 1.0, 0.3438, 1.0, 0.375, 1.0, 0.375, 1.0, 0.3438, 1.0, 0.8438, 1.0, 0.875, 1.0, 0.875, 1.0, 0.8438, 1.0, 0.0, 1.0, 0.03125, 1.0, 0.03125, 1.0, 0.0, 1.0, 0.4062, 1.0, 0.4375, 1.0, 0.4375, 1.0, 0.4062, 1.0, 0.8125, 1.0, 0.8438, 1.0, 0.8438, 1.0, 0.8125, 1.0, 0.375, 1.0, 0.4062, 1.0, 0.4062, 1.0, 0.375, 1.0, 0.7812, 1.0, 0.8125, 1.0, 0.8125, 1.0, 0.7812, 1.0, 0.3438, 1.0, 0.375, 1.0, 0.375, 1.0, 0.3438, 1.0, 0.75, 1.0, 0.7812, 1.0, 0.7812, 1.0, 0.75, 1.0, 0.3125, 1.0, 0.3438, 1.0, 0.3438, 1.0, 0.3125, 1.0, 0.7188, 1.0, 0.75, 1.0, 0.75, 1.0, 0.7188, 1.0, 0.2812, 1.0, 0.3125, 1.0, 0.3125, 1.0, 0.2812, 1.0, 0.6875, 1.0, 0.7188, 1.0, 0.7188, 1.0, 0.6875, 1.0, 0.25, 1.0, 0.2812, 1.0, 0.2812, 1.0, 0.25, 1.0, 0.6562, 1.0, 0.6875, 1.0, 0.6875, 1.0, 0.6562, 1.0, 0.2188, 1.0, 0.25, 1.0, 0.25, 1.0, 0.2188, 1.0, 0.625, 1.0, 0.6562, 1.0, 0.6562, 1.0, 0.625, 1.0, 0.1875, 1.0, 0.2188, 1.0, 0.2188, 1.0, 0.1875, 1.0, 0.5938, 1.0, 0.625, 1.0, 0.625, 1.0, 0.5938, 1.0, 0.1562, 1.0, 0.1875, 1.0, 0.1875, 1.0, 0.1562, 1.0, 0.5625, 1.0, 0.5938, 1.0, 0.5938, 1.0, 0.5625, 1.0, 0.9688, 1.0, 1.0, 1.0, 1.0, 1.0, 0.9688, 1.0, 0.125, 1.0, 0.1562, 1.0, 0.1562, 1.0, 0.125, 1.0, 0.5312, 1.0, 0.5625, 1.0, 0.5625, 1.0, 0.5312, 1.0, 0.9375, 1.0, 0.9688, 1.0, 0.9688, 1.0, 0.9375, 1.0, 0.09375, 1.0, 0.125, 1.0, 0.125, 1.0, 0.09375, 1.0, 0.5, 1.0, 0.5312, 1.0, 0.5312, 1.0, 0.5, 1.0, 0.9062, 1.0, 0.9375, 1.0, 0.9375, 1.0, 0.9062, 1.0, 0.0625, 1.0, 0.09375, 1.0, 0.09375, 1.0, 0.0625, 1.0, 0.4688, 1.0, 0.5, 1.0, 0.5, 1.0, 0.4688, 1.0, 0.875, 1.0, 0.9062, 1.0, 0.9062, 1.0, 0.875, 1.0, 0.03125, 1.0, 0.0625, 1.0, 0.0625, 1.0, 0.03125, 1.0, 0.25, 1.0, 0.2812, 1.0, 0.2812, 1.0, 0.25, 1.0, 0.75, 1.0, 0.7812, 1.0, 0.7812, 1.0, 0.75, 1.0, 0.3125, 1.0, 0.3438, 1.0, 0.3438, 1.0, 0.3125, 1.0, 0.7188, 1.0, 0.75, 1.0, 0.75, 1.0, 0.7188, 1.0, 0.2812, 1.0, 0.3125, 1.0, 0.3125, 1.0, 0.2812, 1.0, 0.6875, 1.0, 0.7188, 1.0, 0.7188, 1.0, 0.6875, 1.0, 0.25, 1.0, 0.2812, 1.0, 0.2812, 1.0, 0.25, 1.0, 0.6562, 1.0, 0.6875, 1.0, 0.6875, 1.0, 0.6562, 1.0, 0.2188, 1.0, 0.25, 1.0, 0.25, 1.0, 0.2188, 1.0, 0.625, 1.0, 0.6562, 1.0, 0.6562, 1.0, 0.625, 1.0, 0.1875, 1.0, 0.2188, 1.0, 0.2188, 1.0, 0.1875, 1.0, 0.5938, 1.0, 0.625, 1.0, 0.625, 1.0, 0.5938, 1.0, 0.1562, 1.0, 0.1875, 1.0, 0.1875, 1.0, 0.1562, 1.0, 0.5625, 1.0, 0.5938, 1.0, 0.5938, 1.0, 0.5625, 1.0, 0.9688, 1.0, 1.0, 1.0, 1.0, 1.0, 0.9688, 1.0, 0.125, 1.0, 0.1562, 1.0, 0.1562, 1.0, 0.125, 1.0, 0.5312, 1.0, 0.5625, 1.0, 0.5625, 1.0, 0.5312, 1.0, 0.9375, 1.0, 0.9688, 1.0, 0.9688, 1.0, 0.9375, 1.0, 0.09375, 1.0, 0.125, 1.0, 0.125, 1.0, 0.09375, 1.0, 0.5, 1.0, 0.5312, 1.0, 0.5312, 1.0, 0.5, 1.0, 0.9062, 1.0, 0.9375, 1.0, 0.9375, 1.0, 0.9062, 1.0, 0.0625, 1.0, 0.09375, 1.0, 0.09375, 1.0, 0.0625, 1.0, 0.4688, 1.0, 0.5, 1.0, 0.5, 1.0, 0.4688, 1.0, 0.875, 1.0, 0.9062, 1.0, 0.9062, 1.0, 0.875, 1.0, 0.03125, 1.0, 0.0625, 1.0, 0.0625, 1.0, 0.03125, 1.0, 0.4375, 1.0, 0.4688, 1.0, 0.4688, 1.0, 0.4375, 1.0, 0.8438, 1.0, 0.875, 1.0, 0.875, 1.0, 0.8438, 1.0, 0.0, 1.0, 0.03125, 1.0, 0.03125, 1.0, 0.0, 1.0, 0.4062, 1.0, 0.4375, 1.0, 0.4375, 1.0, 0.4062, 1.0, 0.8125, 1.0, 0.8438, 1.0, 0.8438, 1.0, 0.8125, 1.0, 0.375, 1.0, 0.4062, 1.0, 0.4062, 1.0, 0.375, 1.0, 0.7812, 1.0, 0.8125, 1.0, 0.8125, 1.0, 0.7812, 1.0, 0.2968, 0.4854, 0.25, 0.49, 0.2032, 0.4854, 0.1582, 0.4717, 0.1167, 0.4496, 0.08029, 0.4197, 0.05045, 0.3833, 0.02827, 0.3418, 0.01461, 0.2968, 0.01, 0.25, 0.01461, 0.2032, 0.02827, 0.1582, 0.05045, 0.1167, 0.08029, 0.08029, 0.1167, 0.05045, 0.1582, 0.02827, 0.2032, 0.01461, 0.25, 0.01, 0.2968, 0.01461, 0.3418, 0.02827, 0.3833, 0.05045, 0.4197, 0.08029, 0.4496, 0.1167, 0.4717, 0.1582, 0.4854, 0.2032, 0.49, 0.25, 0.4854, 0.2968, 0.4717, 0.3418, 0.4496, 0.3833, 0.4197, 0.4197, 0.3833, 0.4496, 0.3418, 0.4717, 0.6562, 1.0, 0.6875, 1.0, 0.6875, 1.0, 0.6562, 1.0, 0.2188, 1.0, 0.25, 1.0, 0.25, 1.0, 0.2188, 1.0, 0.625, 1.0, 0.6562, 1.0, 0.6562, 1.0, 0.625, 1.0, 0.1875, 1.0, 0.2188, 1.0, 0.2188, 1.0, 0.1875, 1.0, 0.5938, 1.0, 0.625, 1.0, 0.625, 1.0, 0.5938, 1.0, 0.1562, 1.0, 0.1875, 1.0, 0.1875, 1.0, 0.1562, 1.0, 0.5625, 1.0, 0.5938, 1.0, 0.5938, 1.0, 0.5625, 1.0, 0.9688, 1.0, 1.0, 1.0, 1.0, 1.0, 0.9688, 1.0, 0.125, 1.0, 0.1562, 1.0, 0.1562, 1.0, 0.125, 1.0, 0.5312, 1.0, 0.5625, 1.0, 0.5625, 1.0, 0.5312, 1.0, 0.9375, 1.0, 0.9688, 1.0, 0.9688, 1.0, 0.9375, 1.0, 0.09375, 1.0, 0.125, 1.0, 0.125, 1.0, 0.09375, 1.0, 0.5, 1.0, 0.5312, 1.0, 0.5312, 1.0, 0.5, 1.0, 0.9062, 1.0, 0.9375, 1.0, 0.9375, 1.0, 0.9062, 1.0, 0.0625, 1.0, 0.09375, 1.0, 0.09375, 1.0, 0.0625, 1.0, 0.4688, 1.0, 0.5, 1.0, 0.5, 1.0, 0.4688, 1.0, 0.875, 1.0, 0.9062, 1.0, 0.9062, 1.0, 0.875, 1.0, 0.03125, 1.0, 0.0625, 1.0, 0.0625, 1.0, 0.03125, 1.0, 0.4375, 1.0, 0.4688, 1.0, 0.4688, 1.0, 0.4375, 1.0, 0.8438, 1.0, 0.875, 1.0, 0.875, 1.0, 0.8438, 1.0, 0.0, 1.0, 0.03125, 1.0, 0.03125, 1.0, 0.0, 1.0, 0.4062, 1.0, 0.4375, 1.0, 0.4375, 1.0, 0.4062, 1.0, 0.8125, 1.0, 0.8438, 1.0, 0.8438, 1.0, 0.8125, 1.0, 0.375, 1.0, 0.4062, 1.0, 0.4062, 1.0, 0.375, 1.0, 0.7812, 1.0, 0.8125, 1.0, 0.8125, 1.0, 0.7812, 1.0, 0.3438, 1.0, 0.375, 1.0, 0.375, 1.0, 0.3438, 1.0, 0.75, 1.0, 0.7812, 1.0, 0.7812, 1.0, 0.75, 1.0, 0.3125, 1.0, 0.3438, 1.0, 0.3438, 1.0, 0.3125, 1.0, 0.7188, 1.0, 0.75, 1.0, 0.75, 1.0, 0.7188, 1.0, 0.2812, 1.0, 0.3125, 1.0, 0.3125, 1.0, 0.2812, 1.0, 0.6875, 1.0, 0.7188, 1.0, 0.7188, 1.0, 0.6875, 1.0, 0.09375, 0.5, 0.0625, 0.5, 0.0625, 0.5, 0.09375, 0.5, 0.3438, 0.5, 0.3125, 0.5, 0.3125, 0.5, 0.3438, 0.5, 0.0625, 0.5, 0.03125, 0.5, 0.03125, 0.5, 0.0625, 0.5, 0.75, 0.5, 0.7188, 0.5, 0.7188, 0.5, 0.75, 0.5, 0.4688, 0.5, 0.4375, 0.5, 0.4375, 0.5, 0.4688, 0.5, 0.1875, 0.5, 0.1562, 0.5, 0.1562, 0.5, 0.1875, 0.5, 0.875, 0.5, 0.8438, 0.5, 0.8438, 0.5, 0.875, 0.5, 0.5938, 0.5, 0.5625, 0.5, 0.5625, 0.5, 0.5938, 0.5, 0.3125, 0.5, 0.2812, 0.5, 0.2812, 0.5, 0.3125, 0.5, 1.0, 0.5, 0.9688, 0.5, 0.9688, 0.5, 1.0, 0.5, 0.03125, 0.5, 0.0, 0.5, 0.0, 0.5, 0.03125, 0.5, 0.7188, 0.5, 0.6875, 0.5, 0.6875, 0.5, 0.7188, 0.5, 0.4375, 0.5, 0.4062, 0.5, 0.4062, 0.5, 0.4375, 0.5, 0.1562, 0.5, 0.125, 0.5, 0.125, 0.5, 0.1562, 0.5, 0.8438, 0.5, 0.8125, 0.5, 0.8125, 0.5, 0.8438, 0.5, 0.5625, 0.5, 0.5312, 0.5, 0.5312, 0.5, 0.5625, 0.5, 0.2812, 0.5, 0.25, 0.5, 0.25, 0.5, 0.2812, 0.5, 0.9688, 0.5, 0.9375, 0.5, 0.9375, 0.5, 0.9688, 0.5, 0.6875, 0.5, 0.6562, 0.5, 0.6562, 0.5, 0.6875, 0.5, 0.4062, 0.5, 0.375, 0.5, 0.375, 0.5, 0.4062, 0.5, 0.125, 0.5, 0.09375, 0.5, 0.09375, 0.5, 0.125, 0.5, 0.8125, 0.5, 0.7812, 0.5, 0.7812, 0.5, 0.8125, 0.5, 0.5312, 0.5, 0.5, 0.5, 0.5, 0.5, 0.5312, 0.5, 0.25, 0.5, 0.2188, 0.5, 0.2188, 0.5, 0.25, 0.5, 0.9375, 0.5, 0.9062, 0.5, 0.9062, 0.5, 0.9375, 0.5, 0.6562, 0.5, 0.625, 0.5, 0.625, 0.5, 0.6562, 0.5, 0.375, 0.5, 0.3438, 0.5, 0.3438, 0.5, 0.375, 0.5, 0.09375, 0.5, 0.0625, 0.5, 0.0625, 0.5, 0.09375, 0.5, 0.7812, 0.5, 0.75, 0.5, 0.75, 0.5, 0.7812, 0.5, 0.5, 0.5, 0.4688, 0.5, 0.4688, 0.5, 0.5, 0.5, 0.2188, 0.5, 0.1875, 0.5, 0.1875, 0.5, 0.2188, 0.5, 0.9062, 0.5, 0.875, 0.5, 0.875, 0.5, 0.9062, 0.5, 0.4062, 0.5, 0.375, 0.5, 0.375, 0.5, 0.4062, 0.5, 0.5, 0.5, 0.4688, 0.5, 0.4688, 0.5, 0.5, 0.5, 0.9062, 0.5, 0.875, 0.5, 0.875, 0.5, 0.9062, 0.5, 0.0625, 0.5, 0.03125, 0.5, 0.03125, 0.5, 0.0625, 0.5, 0.4688, 0.5, 0.4375, 0.5, 0.4375, 0.5, 0.4688, 0.5, 0.875, 0.5, 0.8438, 0.5, 0.8438, 0.5, 0.875, 0.5, 0.03125, 0.5, 0.0, 0.5, 0.0, 0.5, 0.03125, 0.5, 0.4375, 0.5, 0.4062, 0.5, 0.4062, 0.5, 0.4375, 0.5, 0.8438, 0.5, 0.8125, 0.5, 0.8125, 0.5, 0.8438, 0.5, 0.4062, 0.5, 0.375, 0.5, 0.375, 0.5, 0.4062, 0.5, 0.8125, 0.5, 0.7812, 0.5, 0.7812, 0.5, 0.8125, 0.5, 0.375, 0.5, 0.3438, 0.5, 0.3438, 0.5, 0.375, 0.5, 0.7812, 0.5, 0.75, 0.5, 0.75, 0.5, 0.7812, 0.5, 0.3438, 0.5, 0.3125, 0.5, 0.3125, 0.5, 0.3438, 0.5, 0.75, 0.5, 0.7188, 0.5, 0.7188, 0.5, 0.75, 0.5, 0.3125, 0.5, 0.2812, 0.5, 0.2812, 0.5, 0.3125, 0.5, 0.7188, 0.5, 0.6875, 0.5, 0.6875, 0.5, 0.7188, 0.5, 0.2812, 0.5, 0.25, 0.5, 0.25, 0.5, 0.2812, 0.5, 0.6875, 0.5, 0.6562, 0.5, 0.6562, 0.5, 0.6875, 0.5, 0.25, 0.5, 0.2188, 0.5, 0.2188, 0.5, 0.25, 0.5, 0.6562, 0.5, 0.625, 0.5, 0.625, 0.5, 0.6562, 0.5, 0.2188, 0.5, 0.1875, 0.5, 0.1875, 0.5, 0.2188, 0.5, 0.625, 0.5, 0.5938, 0.5, 0.5938, 0.5, 0.625, 0.5, 0.1875, 0.5, 0.1562, 0.5, 0.1562, 0.5, 0.1875, 0.5, 0.5938, 0.5, 0.5625, 0.5, 0.5625, 0.5, 0.5938, 0.5, 1.0, 0.5, 0.9688, 0.5, 0.9688, 0.5, 1.0, 0.5, 0.1562, 0.5, 0.125, 0.5, 0.125, 0.5, 0.1562, 0.5, 0.5625, 0.5, 0.5312, 0.5, 0.5312, 0.5, 0.5625, 0.5, 0.9688, 0.5, 0.9375, 0.5, 0.9375, 0.5, 0.9688, 0.5, 0.125, 0.5, 0.09375, 0.5, 0.09375, 0.5, 0.125, 0.5, 0.5312, 0.5, 0.5, 0.5, 0.5, 0.5, 0.5312, 0.5, 0.9375, 0.5, 0.9062, 0.5, 0.9062, 0.5, 0.9375, 0.5, 0.3125, 0.5, 0.2812, 0.5, 0.2812, 0.5, 0.3125, 0.5, 0.8125, 0.5, 0.7812, 0.5, 0.7812, 0.5, 0.8125, 0.5, 0.375, 0.5, 0.3438, 0.5, 0.3438, 0.5, 0.375, 0.5, 0.7812, 0.5, 0.75, 0.5, 0.75, 0.5, 0.7812, 0.5, 0.3438, 0.5, 0.3125, 0.5, 0.3125, 0.5, 0.3438, 0.5, 0.75, 0.5, 0.7188, 0.5, 0.7188, 0.5, 0.75, 0.5, 0.3125, 0.5, 0.2812, 0.5, 0.2812, 0.5, 0.3125, 0.5, 0.7188, 0.5, 0.6875, 0.5, 0.6875, 0.5, 0.7188, 0.5, 0.2812, 0.5, 0.25, 0.5, 0.25, 0.5, 0.2812, 0.5, 0.6875, 0.5, 0.6562, 0.5, 0.6562, 0.5, 0.6875, 0.5, 0.25, 0.5, 0.2188, 0.5, 0.2188, 0.5, 0.25, 0.5, 0.6562, 0.5, 0.625, 0.5, 0.625, 0.5, 0.6562, 0.5, 0.2188, 0.5, 0.1875, 0.5, 0.1875, 0.5, 0.2188, 0.5, 0.625, 0.5, 0.5938, 0.5, 0.5938, 0.5, 0.625, 0.5, 0.1875, 0.5, 0.1562, 0.5, 0.1562, 0.5, 0.1875, 0.5, 0.5938, 0.5, 0.5625, 0.5, 0.5625, 0.5, 0.5938, 0.5, 1.0, 0.5, 0.9688, 0.5, 0.9688, 0.5, 1.0, 0.5, 0.1562, 0.5, 0.125, 0.5, 0.125, 0.5, 0.1562, 0.5, 0.5625, 0.5, 0.5312, 0.5, 0.5312, 0.5, 0.5625, 0.5, 0.9688, 0.5, 0.9375, 0.5, 0.9375, 0.5, 0.9688, 0.5, 0.125, 0.5, 0.09375, 0.5, 0.09375, 0.5, 0.125, 0.5, 0.5312, 0.5, 0.5, 0.5, 0.5, 0.5, 0.5312, 0.5, 0.9375, 0.5, 0.9062, 0.5, 0.9062, 0.5, 0.9375, 0.5, 0.09375, 0.5, 0.0625, 0.5, 0.0625, 0.5, 0.09375, 0.5, 0.5, 0.5, 0.4688, 0.5, 0.4688, 0.5, 0.5, 0.5, 0.9062, 0.5, 0.875, 0.5, 0.875, 0.5, 0.9062, 0.5, 0.0625, 0.5, 0.03125, 0.5, 0.03125, 0.5, 0.0625, 0.5, 0.4688, 0.5, 0.4375, 0.5, 0.4375, 0.5, 0.4688, 0.5, 0.875, 0.5, 0.8438, 0.5, 0.8438, 0.5, 0.875, 0.5, 0.03125, 0.5, 0.0, 0.5, 0.0, 0.5, 0.03125, 0.5, 0.4375, 0.5, 0.4062, 0.5, 0.4062, 0.5, 0.4375, 0.5, 0.8438, 0.5, 0.8125, 0.5, 0.8125, 0.5, 0.8438, 0.5, 0.2188, 0.5, 0.1875, 0.5, 0.1875, 0.5, 0.2188, 0.5, 0.7188, 0.5, 0.6875, 0.5, 0.6875, 0.5, 0.7188, 0.5, 0.2812, 0.5, 0.25, 0.5, 0.25, 0.5, 0.2812, 0.5, 0.6875, 0.5, 0.6562, 0.5, 0.6562, 0.5, 0.6875, 0.5, 0.25, 0.5, 0.2188, 0.5, 0.2188, 0.5, 0.25, 0.5, 0.6562, 0.5, 0.625, 0.5, 0.625, 0.5, 0.6562, 0.5, 0.2188, 0.5, 0.1875, 0.5, 0.1875, 0.5, 0.2188, 0.5, 0.625, 0.5, 0.5938, 0.5, 0.5938, 0.5, 0.625, 0.5, 0.1875, 0.5, 0.1562, 0.5, 0.1562, 0.5, 0.1875, 0.5, 0.5938, 0.5, 0.5625, 0.5, 0.5625, 0.5, 0.5938, 0.5, 1.0, 0.5, 0.9688, 0.5, 0.9688, 0.5, 1.0, 0.5, 0.1562, 0.5, 0.125, 0.5, 0.125, 0.5, 0.1562, 0.5, 0.5625, 0.5, 0.5312, 0.5, 0.5312, 0.5, 0.5625, 0.5, 0.9688, 0.5, 0.9375, 0.5, 0.9375, 0.5, 0.9688, 0.5, 0.125, 0.5, 0.09375, 0.5, 0.09375, 0.5, 0.125, 0.5, 0.5312, 0.5, 0.5, 0.5, 0.5, 0.5, 0.5312, 0.5, 0.9375, 0.5, 0.9062, 0.5, 0.9062, 0.5, 0.9375, 0.5, 0.09375, 0.5, 0.0625, 0.5, 0.0625, 0.5, 0.09375, 0.5, 0.5, 0.5, 0.4688, 0.5, 0.4688, 0.5, 0.5, 0.5, 0.9062, 0.5, 0.875, 0.5, 0.875, 0.5, 0.9062, 0.5, 0.0625, 0.5, 0.03125, 0.5, 0.03125, 0.5, 0.0625, 0.5, 0.4688, 0.5, 0.4375, 0.5, 0.4375, 0.5, 0.4688, 0.5, 0.875, 0.5, 0.8438, 0.5, 0.8438, 0.5, 0.875, 0.5, 0.03125, 0.5, 0.0, 0.5, 0.0, 0.5, 0.03125, 0.5, 0.4375, 0.5, 0.4062, 0.5, 0.4062, 0.5, 0.4375, 0.5, 0.8438, 0.5, 0.8125, 0.5, 0.8125, 0.5, 0.8438, 0.5, 0.4062, 0.5, 0.375, 0.5, 0.375, 0.5, 0.4062, 0.5, 0.8125, 0.5, 0.7812, 0.5, 0.7812, 0.5, 0.8125, 0.5, 0.375, 0.5, 0.3438, 0.5, 0.3438, 0.5, 0.375, 0.5, 0.7812, 0.5, 0.75, 0.5, 0.75, 0.5, 0.7812, 0.5, 0.3438, 0.5, 0.3125, 0.5, 0.3125, 0.5, 0.3438, 0.5, 0.75, 0.5, 0.7188, 0.5, 0.7188, 0.5, 0.75, 0.5, 0.75, 0.49, 0.7968, 0.4854, 0.8418, 0.4717, 0.8833, 0.4496, 0.9197, 0.4197, 0.9496, 0.3833, 0.9717, 0.3418, 0.9854, 0.2968, 0.99, 0.25, 0.9854, 0.2032, 0.9717, 0.1582, 0.9496, 0.1167, 0.9197, 0.08029, 0.8833, 0.05045, 0.8418, 0.02827, 0.7968, 0.01461, 0.75, 0.01, 0.7032, 0.01461, 0.6582, 0.02827, 0.6167, 0.05045, 0.5803, 0.08029, 0.5504, 0.1167, 0.5283, 0.1582, 0.5146, 0.2032, 0.51, 0.25, 0.5146, 0.2968, 0.5283, 0.3418, 0.5504, 0.3833, 0.5803, 0.4197, 0.6167, 0.4496, 0.6582, 0.4717, 0.7032, 0.4854, 0.625, 0.5, 0.5938, 0.5, 0.5938, 0.5, 0.625, 0.5, 0.1875, 0.5, 0.1562, 0.5, 0.1562, 0.5, 0.1875, 0.5, 0.5938, 0.5, 0.5625, 0.5, 0.5625, 0.5, 0.5938, 0.5, 1.0, 0.5, 0.9688, 0.5, 0.9688, 0.5, 1.0, 0.5, 0.1562, 0.5, 0.125, 0.5, 0.125, 0.5, 0.1562, 0.5, 0.5625, 0.5, 0.5312, 0.5, 0.5312, 0.5, 0.5625, 0.5, 0.9688, 0.5, 0.9375, 0.5, 0.9375, 0.5, 0.9688, 0.5, 0.125, 0.5, 0.09375, 0.5, 0.09375, 0.5, 0.125, 0.5, 0.5312, 0.5, 0.5, 0.5, 0.5, 0.5, 0.5312, 0.5, 0.9375, 0.5, 0.9062, 0.5, 0.9062, 0.5, 0.9375, 0.5, 0.09375, 0.5, 0.0625, 0.5, 0.0625, 0.5, 0.09375, 0.5, 0.5, 0.5, 0.4688, 0.5, 0.4688, 0.5, 0.5, 0.5, 0.9062, 0.5, 0.875, 0.5, 0.875, 0.5, 0.9062, 0.5, 0.0625, 0.5, 0.03125, 0.5, 0.03125, 0.5, 0.0625, 0.5, 0.4688, 0.5, 0.4375, 0.5, 0.4375, 0.5, 0.4688, 0.5, 0.875, 0.5, 0.8438, 0.5, 0.8438, 0.5, 0.875, 0.5, 0.03125, 0.5, 0.0, 0.5, 0.0, 0.5, 0.03125, 0.5, 0.4375, 0.5, 0.4062, 0.5, 0.4062, 0.5, 0.4375, 0.5, 0.8438, 0.5, 0.8125, 0.5, 0.8125, 0.5, 0.8438, 0.5, 0.4062, 0.5, 0.375, 0.5, 0.375, 0.5, 0.4062, 0.5, 0.8125, 0.5, 0.7812, 0.5, 0.7812, 0.5, 0.8125, 0.5, 0.375, 0.5, 0.3438, 0.5, 0.3438, 0.5, 0.375, 0.5, 0.7812, 0.5, 0.75, 0.5, 0.75, 0.5, 0.7812, 0.5, 0.3438, 0.5, 0.3125, 0.5, 0.3125, 0.5, 0.3438, 0.5, 0.75, 0.5, 0.7188, 0.5, 0.7188, 0.5, 0.75, 0.5, 0.3125, 0.5, 0.2812, 0.5, 0.2812, 0.5, 0.3125, 0.5, 0.7188, 0.5, 0.6875, 0.5, 0.6875, 0.5, 0.7188, 0.5, 0.2812, 0.5, 0.25, 0.5, 0.25, 0.5, 0.2812, 0.5, 0.6875, 0.5, 0.6562, 0.5, 0.6562, 0.5, 0.6875, 0.5, 0.25, 0.5, 0.2188, 0.5, 0.2188, 0.5, 0.25, 0.5, 0.6562, 0.5, 0.625, 0.5, 0.625, 0.5, 0.6562, 0.5])
me_cylinder.materials.append(mat_material_002)
me_cylinder.update()

# ---- objects
ob_light = bpy.data.objects.new('Light', light_light)
ob_camera = bpy.data.objects.new('Camera', cam_camera)
ob_cube = bpy.data.objects.new('Cube', me_cube_001)
ob_cube_001 = bpy.data.objects.new('Cube.001', me_cube_003)
ob_cylinder = bpy.data.objects.new('Cylinder', me_cylinder)

# ---- transforms, parenting, visibility, modifiers, constraints
ob_light.location = (4.076, 1.005, 5.904)
ob_light.rotation_euler = (0.6503, 0.05522, 1.866)
ob_light.lock_rotations_4d = False
ob_light.empty_display_type = 'ARROWS'
ob_light.color = (0.0, 0.0, 0.0, 0.0)
ob_light.lineart.crease_threshold = 0.0
ob_camera.location = (7.359, -6.926, 4.958)
ob_camera.rotation_euler = (1.109, 0.0, 0.8149)
ob_camera.lock_rotations_4d = False
ob_camera.empty_display_type = 'ARROWS'
ob_camera.color = (0.0, 0.0, 0.0, 0.0)
ob_camera.display_type = 'WIRE'
ob_camera.lineart.crease_threshold = 0.0
ob_cube.location = (-1.056, -0.148, 0.9852)
ob_cube.rotation_euler = (0.0, 0.0, -0.2618)
ob_cube.scale = (1.0, 0.727, 0.6909)
ob_cube_001.location = (-1.056, -0.148, 0.9852)
ob_cube_001.rotation_euler = (3.142, -0.0, 0.2618)
ob_cube_001.scale = (1.0, 0.727, 0.6909)
ob_cylinder.location = (-1.056, -0.1481, 0.8671)
ob_cylinder.scale = (1.691, 1.442, 1.0)

# ---- collection membership
col_collection.objects.link(ob_light)
col_collection.objects.link(ob_camera)
col_collection.objects.link(ob_cube)
col_collection.objects.link(ob_cube_001)
col_collection.objects.link(ob_cylinder)

# ---- scene / render settings (as saved in the file)
scene.camera = ob_camera
scene.frame_start = 1; scene.frame_end = 250; scene.frame_set(1)
scene.render.engine = 'BLENDER_EEVEE_NEXT'
scene.cycles.sampling_pattern = 'TABULATED_SOBOL'
scene.view_settings.view_transform = 'Filmic'
bpy.context.view_layer.update()

